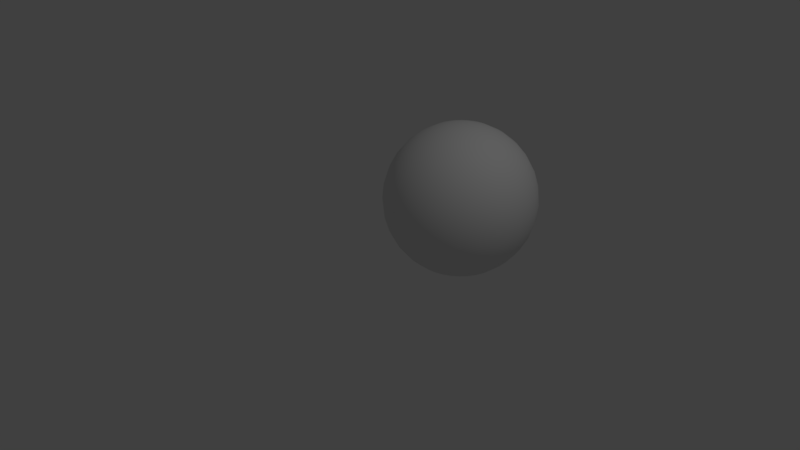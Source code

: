 # Source: sphere.blend  (saved by Blender 2.79.0; exported with 4.5.12 LTS)
import bpy
from mathutils import Matrix  # noqa: F401  (used for matrix-valued properties, if any)

bpy.ops.wm.read_factory_settings(use_empty=True)
scene = bpy.context.scene
scene.name = 'Scene'

# ---- collections
col_collection_1 = bpy.data.collections.new('Collection 1'); scene.collection.children.link(col_collection_1)

# ---- world
world_world = bpy.data.worlds.new('World'); scene.world = world_world
world_world.color = (0.05088, 0.05088, 0.05088)
world_world.use_sun_shadow = False
world_world.sun_shadow_jitter_overblur = 0.0
world_world.cycles.sampling_method = 'MANUAL'

# ---- cameras
cam_camera = bpy.data.cameras.new('Camera')
cam_camera.clip_end = 100.0
cam_camera.lens = 35.0
cam_camera.sensor_width = 32.0
cam_camera.sensor_height = 18.0
cam_camera.ortho_scale = 7.314
cam_camera.dof.focus_distance = 0.0
cam_camera.dof.aperture_fstop = 128.0

# ---- lights
light_lamp = bpy.data.lights.new('Lamp', 'POINT')
light_lamp.transmission_factor = 0.0
light_lamp.cutoff_distance = 30.0
light_lamp.energy = 100.0
light_lamp.shadow_buffer_clip_start = 1.001
light_lamp.shadow_soft_size = 0.1
light_lamp.shadow_maximum_resolution = 0.006
light_lamp.use_absolute_resolution = True

# ---- meshes
me_sphere = bpy.data.meshes.new('Sphere')
me_sphere.from_pydata([(-1.051e-07, 0.1951, 0.9808), (-1.051e-07, 0.3827, 0.9239), (-1.051e-07, 0.5556, 0.8315), (-1.051e-07, 0.7071, 0.7071), (-1.051e-07, 0.8315, 0.5556), (-1.051e-07, 0.9239, 0.3827), (-1.051e-07, 0.9808, 0.1951), (-1.051e-07, 1.0, 7.587e-08), (-1.051e-07, 0.9808, -0.1951), (-1.051e-07, 0.5556, -0.8315), (0.03806, 0.1913, 0.9808), (0.07466, 0.3753, 0.9239), (0.1084, 0.5449, 0.8315), (0.1379, 0.6935, 0.7071), (0.1622, 0.8155, 0.5556), (0.1802, 0.9061, 0.3827), (0.1913, 0.9619, 0.1951), (0.1951, 0.9808, 7.587e-08), (0.1913, 0.9619, -0.1951), (0.1802, 0.9061, -0.3827), (0.1622, 0.8155, -0.5556), (0.1379, 0.6935, -0.7071), (0.1084, 0.5449, -0.8315), (0.07466, 0.3753, -0.9239), (0.03806, 0.1913, -0.9808), (0.07466, 0.1802, 0.9808), (0.1464, 0.3536, 0.9239), (0.2126, 0.5133, 0.8315), (0.2706, 0.6533, 0.7071), (0.3182, 0.7682, 0.5556), (0.3536, 0.8536, 0.3827), (0.3753, 0.9061, 0.1951), (0.3827, 0.9239, 7.587e-08), (0.3753, 0.9061, -0.1951), (0.3536, 0.8536, -0.3827), (0.3182, 0.7682, -0.5556), (0.2706, 0.6533, -0.7071), (0.2126, 0.5133, -0.8315), (0.1464, 0.3536, -0.9239), (0.07466, 0.1802, -0.9808), (0.1084, 0.1622, 0.9808), (0.2126, 0.3182, 0.9239), (0.3087, 0.4619, 0.8315), (0.3928, 0.5879, 0.7071), (0.4619, 0.6913, 0.5556), (0.5133, 0.7682, 0.3827), (0.5449, 0.8155, 0.1951), (0.5556, 0.8315, 7.587e-08), (0.5449, 0.8155, -0.1951), (0.5133, 0.7682, -0.3827), (0.4619, 0.6913, -0.5556), (0.3928, 0.5879, -0.7071), (0.3087, 0.4619, -0.8315), (0.2126, 0.3182, -0.9239), (0.1084, 0.1622, -0.9808), (0.1379, 0.1379, 0.9808), (0.2706, 0.2706, 0.9239), (0.3928, 0.3928, 0.8315), (0.5, 0.5, 0.7071), (0.5879, 0.5879, 0.5556), (0.6533, 0.6533, 0.3827), (0.6935, 0.6935, 0.1951), (0.7071, 0.7071, 7.587e-08), (0.6935, 0.6935, -0.1951), (0.6533, 0.6533, -0.3827), (0.5879, 0.5879, -0.5556), (0.5, 0.5, -0.7071), (0.3928, 0.3928, -0.8315), (0.2706, 0.2706, -0.9239), (0.1379, 0.1379, -0.9808), (0.1622, 0.1084, 0.9808), (0.3182, 0.2126, 0.9239), (0.4619, 0.3087, 0.8315), (0.5879, 0.3928, 0.7071), (0.6913, 0.4619, 0.5556), (0.7682, 0.5133, 0.3827), (0.8155, 0.5449, 0.1951), (0.8315, 0.5556, 7.587e-08), (0.8155, 0.5449, -0.1951), (0.7682, 0.5133, -0.3827), (0.6913, 0.4619, -0.5556), (0.5879, 0.3928, -0.7071), (0.4619, 0.3087, -0.8315), (0.3182, 0.2126, -0.9239), (0.1622, 0.1084, -0.9808), (0.1802, 0.07466, 0.9808), (0.3536, 0.1464, 0.9239), (0.5133, 0.2126, 0.8315), (0.6533, 0.2706, 0.7071), (0.7682, 0.3182, 0.5556), (0.8536, 0.3536, 0.3827), (0.9061, 0.3753, 0.1951), (0.9239, 0.3827, 7.587e-08), (0.9061, 0.3753, -0.1951), (0.8536, 0.3536, -0.3827), (0.7682, 0.3182, -0.5556), (0.6533, 0.2706, -0.7071), (0.5133, 0.2126, -0.8315), (0.3536, 0.1464, -0.9239), (0.1802, 0.07466, -0.9808), (0.1913, 0.03806, 0.9808), (0.3753, 0.07466, 0.9239), (0.5449, 0.1084, 0.8315), (0.6935, 0.1379, 0.7071), (0.8155, 0.1622, 0.5556), (0.9061, 0.1802, 0.3827), (0.9619, 0.1913, 0.1951), (0.9808, 0.1951, 7.587e-08), (0.9619, 0.1913, -0.1951), (0.9061, 0.1802, -0.3827), (0.8155, 0.1622, -0.5556), (0.6935, 0.1379, -0.7071), (0.5449, 0.1084, -0.8315), (0.3753, 0.07466, -0.9239), (0.1913, 0.03806, -0.9808), (0.1951, -1.253e-07, 0.9808), (0.3827, -1.178e-07, 0.9239), (0.5556, -1.104e-07, 0.8315), (0.7071, -1.178e-07, 0.7071), (0.8315, -1.327e-07, 0.5556), (0.9239, -7.313e-08, 0.3827), (0.9808, -1.923e-07, 0.1951), (1.0, -1.774e-07, 7.587e-08), (0.9808, -1.923e-07, -0.1951), (0.9239, -2.843e-08, -0.3827), (0.8315, -1.327e-07, -0.5556), (0.7071, -1.178e-07, -0.7071), (0.5556, -1.402e-07, -0.8315), (0.3827, -1.029e-07, -0.9239), (0.1951, -1.067e-07, -0.9808), (0.1913, -0.03806, 0.9808), (0.3753, -0.07466, 0.9239), (0.5449, -0.1084, 0.8315), (0.6935, -0.1379, 0.7071), (0.8155, -0.1622, 0.5556), (0.9061, -0.1802, 0.3827), (0.9619, -0.1913, 0.1951), (0.9808, -0.1951, 7.587e-08), (0.9619, -0.1913, -0.1951), (0.9061, -0.1802, -0.3827), (0.8155, -0.1622, -0.5556), (0.6935, -0.1379, -0.7071), (0.5449, -0.1084, -0.8315), (0.3753, -0.07466, -0.9239), (0.1913, -0.03806, -0.9808), (0.1802, -0.07466, 0.9808), (0.3536, -0.1464, 0.9239), (0.5133, -0.2126, 0.8315), (0.6533, -0.2706, 0.7071), (0.7682, -0.3182, 0.5556), (0.8536, -0.3536, 0.3827), (0.9061, -0.3753, 0.1951), (0.9239, -0.3827, 7.587e-08), (0.9061, -0.3753, -0.1951), (0.8536, -0.3536, -0.3827), (0.7682, -0.3182, -0.5556), (0.6533, -0.2706, -0.7071), (0.5133, -0.2126, -0.8315), (0.3536, -0.1464, -0.9239), (0.1802, -0.07466, -0.9808), (0.1622, -0.1084, 0.9808), (0.3182, -0.2126, 0.9239), (0.4619, -0.3087, 0.8315), (0.5879, -0.3928, 0.7071), (0.6913, -0.4619, 0.5556), (0.7682, -0.5133, 0.3827), (0.8155, -0.5449, 0.1951), (0.8315, -0.5556, 7.587e-08), (0.8155, -0.5449, -0.1951), (0.7682, -0.5133, -0.3827), (0.6913, -0.4619, -0.5556), (0.5879, -0.3928, -0.7071), (0.4619, -0.3087, -0.8315), (0.3182, -0.2126, -0.9239), (0.1622, -0.1084, -0.9808), (0.1379, -0.1379, 0.9808), (0.2706, -0.2706, 0.9239), (0.3928, -0.3928, 0.8315), (0.5, -0.5, 0.7071), (0.5879, -0.5879, 0.5556), (0.6533, -0.6533, 0.3827), (0.6935, -0.6935, 0.1951), (0.7071, -0.7071, 7.587e-08), (0.6935, -0.6935, -0.1951), (0.6533, -0.6533, -0.3827), (0.5879, -0.5879, -0.5556), (0.5, -0.5, -0.7071), (0.3928, -0.3928, -0.8315), (0.2706, -0.2706, -0.9239), (0.1379, -0.1379, -0.9808), (0.1084, -0.1622, 0.9808), (0.2126, -0.3182, 0.9239), (0.3087, -0.4619, 0.8315), (0.3928, -0.5879, 0.7071), (0.4619, -0.6913, 0.5556), (0.5133, -0.7682, 0.3827), (0.5449, -0.8155, 0.1951), (0.5556, -0.8315, 7.587e-08), (0.5449, -0.8155, -0.1951), (0.5133, -0.7682, -0.3827), (0.4619, -0.6913, -0.5556), (0.3928, -0.5879, -0.7071), (0.3087, -0.4619, -0.8315), (0.2126, -0.3182, -0.9239), (0.1084, -0.1622, -0.9808), (-1.051e-07, -1.245e-07, -1.0), (0.07466, -0.1802, 0.9808), (0.1464, -0.3536, 0.9239), (0.2126, -0.5133, 0.8315), (0.2706, -0.6533, 0.7071), (0.3182, -0.7682, 0.5556), (0.3536, -0.8536, 0.3827), (0.3753, -0.9061, 0.1951), (0.3827, -0.9239, 7.587e-08), (0.3753, -0.9061, -0.1951), (0.3536, -0.8536, -0.3827), (0.3182, -0.7682, -0.5556), (0.2706, -0.6533, -0.7071), (0.2126, -0.5133, -0.8315), (0.1464, -0.3536, -0.9239), (0.07466, -0.1802, -0.9808), (0.03806, -0.1913, 0.9808), (0.07466, -0.3753, 0.9239), (0.1084, -0.5449, 0.8315), (0.1379, -0.6935, 0.7071), (0.1622, -0.8155, 0.5556), (0.1802, -0.9061, 0.3827), (0.1913, -0.9619, 0.1951), (0.1951, -0.9808, 7.587e-08), (0.1913, -0.9619, -0.1951), (0.1802, -0.9061, -0.3827), (0.1622, -0.8155, -0.5556), (0.1379, -0.6935, -0.7071), (0.1084, -0.5449, -0.8315), (0.07466, -0.3753, -0.9239), (0.03806, -0.1913, -0.9808), (-1.123e-07, -0.1951, 0.9808), (-6.39e-08, -0.3827, 0.9239), (-7.88e-08, -0.5556, 0.8315), (-1.31e-07, -0.7071, 0.7071), (-1.906e-07, -0.8315, 0.5556), (-4.155e-08, -0.9239, 0.3827), (-1.906e-07, -0.9808, 0.1951), (-2.055e-07, -1.0, 7.587e-08), (-1.906e-07, -0.9808, -0.1951), (-4.155e-08, -0.9239, -0.3827), (-1.906e-07, -0.8315, -0.5556), (-1.31e-07, -0.7071, -0.7071), (-1.161e-07, -0.5556, -0.8315), (-1.012e-07, -0.3827, -0.9239), (-1.012e-07, -0.1951, -0.9808), (-0.03806, -0.1913, 0.9808), (-0.07466, -0.3753, 0.9239), (-0.1084, -0.5449, 0.8315), (-0.1379, -0.6935, 0.7071), (-0.1622, -0.8155, 0.5556), (-0.1802, -0.9061, 0.3827), (-0.1913, -0.9619, 0.1951), (-0.1951, -0.9808, 7.587e-08), (-0.1913, -0.9619, -0.1951), (-0.1802, -0.9061, -0.3827), (-0.1622, -0.8155, -0.5556), (-0.1379, -0.6935, -0.7071), (-0.1084, -0.5449, -0.8315), (-0.07466, -0.3753, -0.9239), (-0.03806, -0.1913, -0.9808), (-0.07466, -0.1802, 0.9808), (-0.1464, -0.3536, 0.9239), (-0.2126, -0.5133, 0.8315), (-0.2706, -0.6533, 0.7071), (-0.3182, -0.7682, 0.5556), (-0.3536, -0.8536, 0.3827), (-0.3753, -0.9061, 0.1951), (-0.3827, -0.9239, 7.587e-08), (-0.3753, -0.9061, -0.1951), (-0.3536, -0.8536, -0.3827), (-0.3182, -0.7682, -0.5556), (-0.2706, -0.6533, -0.7071), (-0.2126, -0.5133, -0.8315), (-0.1464, -0.3536, -0.9239), (-0.07466, -0.1802, -0.9808), (-0.1084, -0.1622, 0.9808), (-0.2126, -0.3182, 0.9239), (-0.3087, -0.4619, 0.8315), (-0.3928, -0.5879, 0.7071), (-0.4619, -0.6913, 0.5556), (-0.5133, -0.7682, 0.3827), (-0.5449, -0.8155, 0.1951), (-0.5556, -0.8315, 7.587e-08), (-0.5449, -0.8155, -0.1951), (-0.5133, -0.7682, -0.3827), (-0.4619, -0.6913, -0.5556), (-0.3928, -0.5879, -0.7071), (-0.3087, -0.4619, -0.8315), (-0.2126, -0.3182, -0.9239), (-0.1084, -0.1622, -0.9808), (-3.355e-07, -3.549e-07, 1.0), (-0.1379, -0.1379, 0.9808), (-0.2706, -0.2706, 0.9239), (-0.3928, -0.3928, 0.8315), (-0.5, -0.5, 0.7071), (-0.5879, -0.5879, 0.5556), (-0.6533, -0.6533, 0.3827), (-0.6935, -0.6935, 0.1951), (-0.7071, -0.7071, 7.587e-08), (-0.6935, -0.6935, -0.1951), (-0.6533, -0.6533, -0.3827), (-0.5879, -0.5879, -0.5556), (-0.5, -0.5, -0.7071), (-0.3928, -0.3928, -0.8315), (-0.2706, -0.2706, -0.9239), (-0.1379, -0.1379, -0.9808), (-0.1622, -0.1084, 0.9808), (-0.3182, -0.2126, 0.9239), (-0.4619, -0.3087, 0.8315), (-0.5879, -0.3928, 0.7071), (-0.6913, -0.4619, 0.5556), (-0.7682, -0.5133, 0.3827), (-0.8155, -0.5449, 0.1951), (-0.8315, -0.5556, 7.587e-08), (-0.8155, -0.5449, -0.1951), (-0.7682, -0.5133, -0.3827), (-0.6913, -0.4619, -0.5556), (-0.5879, -0.3928, -0.7071), (-0.4619, -0.3087, -0.8315), (-0.3182, -0.2126, -0.9239), (-0.1622, -0.1084, -0.9808), (-0.1802, -0.07466, 0.9808), (-0.3536, -0.1464, 0.9239), (-0.5133, -0.2126, 0.8315), (-0.6533, -0.2706, 0.7071), (-0.7682, -0.3182, 0.5556), (-0.8536, -0.3536, 0.3827), (-0.9061, -0.3753, 0.1951), (-0.9239, -0.3827, 7.587e-08), (-0.9061, -0.3753, -0.1951), (-0.8536, -0.3536, -0.3827), (-0.7682, -0.3182, -0.5556), (-0.6533, -0.2706, -0.7071), (-0.5133, -0.2126, -0.8315), (-0.3536, -0.1464, -0.9239), (-0.1802, -0.07466, -0.9808), (-0.1913, -0.03806, 0.9808), (-0.3753, -0.07466, 0.9239), (-0.5449, -0.1084, 0.8315), (-0.6935, -0.1379, 0.7071), (-0.8155, -0.1622, 0.5556), (-0.9061, -0.1802, 0.3827), (-0.9619, -0.1913, 0.1951), (-0.9808, -0.1951, 7.587e-08), (-0.9619, -0.1913, -0.1951), (-0.9061, -0.1802, -0.3827), (-0.8155, -0.1622, -0.5556), (-0.6935, -0.1379, -0.7071), (-0.5449, -0.1084, -0.8315), (-0.3753, -0.07466, -0.9239), (-0.1913, -0.03806, -0.9808), (-0.1951, -1.104e-07, 0.9808), (-0.3827, -8.058e-08, 0.9239), (-0.5556, -8.058e-08, 0.8315), (-0.7071, 1.628e-08, 0.7071), (-0.8315, 6.098e-08, 0.5556), (-0.9239, -1.178e-07, 0.3827), (-0.9808, 1.057e-07, 0.1951), (-1.0, 6.098e-08, 7.587e-08), (-0.9808, 1.057e-07, -0.1951), (-0.9239, -1.178e-07, -0.3827), (-0.8315, 6.098e-08, -0.5556), (-0.7071, 1.628e-08, -0.7071), (-0.5556, -5.823e-08, -0.8315), (-0.3827, -5.078e-08, -0.9239), (-0.1951, -1.141e-07, -0.9808), (-0.1913, 0.03806, 0.9808), (-0.3753, 0.07466, 0.9239), (-0.5449, 0.1084, 0.8315), (-0.6935, 0.1379, 0.7071), (-0.8155, 0.1622, 0.5556), (-0.9061, 0.1802, 0.3827), (-0.9619, 0.1913, 0.1951), (-0.9808, 0.1951, 7.587e-08), (-0.9619, 0.1913, -0.1951), (-0.9061, 0.1802, -0.3827), (-0.8155, 0.1622, -0.5556), (-0.6935, 0.1379, -0.7071), (-0.5449, 0.1084, -0.8315), (-0.3753, 0.07466, -0.9239), (-0.1913, 0.03806, -0.9808), (-0.1802, 0.07466, 0.9808), (-0.3536, 0.1464, 0.9239), (-0.5133, 0.2126, 0.8315), (-0.6533, 0.2706, 0.7071), (-0.7682, 0.3182, 0.5556), (-0.8536, 0.3536, 0.3827), (-0.9061, 0.3753, 0.1951), (-0.9239, 0.3827, 7.587e-08), (-0.9061, 0.3753, -0.1951), (-0.8536, 0.3536, -0.3827), (-0.7682, 0.3182, -0.5556), (-0.6533, 0.2706, -0.7071), (-0.5133, 0.2126, -0.8315), (-0.3536, 0.1464, -0.9239), (-0.1802, 0.07466, -0.9808), (-0.1622, 0.1084, 0.9808), (-0.3182, 0.2126, 0.9239), (-0.4619, 0.3087, 0.8315), (-0.5879, 0.3928, 0.7071), (-0.6913, 0.4619, 0.5556), (-0.7682, 0.5133, 0.3827), (-0.8155, 0.5449, 0.1951), (-0.8315, 0.5556, 7.587e-08), (-0.8155, 0.5449, -0.1951), (-0.7682, 0.5133, -0.3827), (-0.6913, 0.4619, -0.5556), (-0.5879, 0.3928, -0.7071), (-0.4619, 0.3087, -0.8315), (-0.3182, 0.2126, -0.9239), (-0.1622, 0.1084, -0.9808), (-0.1379, 0.1379, 0.9808), (-0.2706, 0.2706, 0.9239), (-0.3928, 0.3928, 0.8315), (-0.5, 0.5, 0.7071), (-0.5879, 0.5879, 0.5556), (-0.6533, 0.6533, 0.3827), (-0.6935, 0.6935, 0.1951), (-0.7071, 0.7071, 7.587e-08), (-0.6935, 0.6935, -0.1951), (-0.6533, 0.6533, -0.3827), (-0.5879, 0.5879, -0.5556), (-0.5, 0.5, -0.7071), (-0.3928, 0.3928, -0.8315), (-0.2706, 0.2706, -0.9239), (-0.1379, 0.1379, -0.9808), (-0.1084, 0.1622, 0.9808), (-0.2126, 0.3182, 0.9239), (-0.3087, 0.4619, 0.8315), (-0.3928, 0.5879, 0.7071), (-0.4619, 0.6913, 0.5556), (-0.5133, 0.7682, 0.3827), (-0.5449, 0.8155, 0.1951), (-0.5556, 0.8315, 7.587e-08), (-0.5449, 0.8155, -0.1951), (-0.5133, 0.7682, -0.3827), (-0.4619, 0.6913, -0.5556), (-0.3928, 0.5879, -0.7071), (-0.3087, 0.4619, -0.8315), (-0.2126, 0.3182, -0.9239), (-0.1084, 0.1622, -0.9808), (-0.07466, 0.1802, 0.9808), (-0.1464, 0.3536, 0.9239), (-0.2126, 0.5133, 0.8315), (-0.2706, 0.6533, 0.7071), (-0.3182, 0.7682, 0.5556), (-0.3536, 0.8536, 0.3827), (-0.3753, 0.9061, 0.1951), (-0.3827, 0.9239, 7.587e-08), (-0.3753, 0.9061, -0.1951), (-0.3536, 0.8536, -0.3827), (-0.3182, 0.7682, -0.5556), (-0.2706, 0.6533, -0.7071), (-0.2126, 0.5133, -0.8315), (-0.1464, 0.3536, -0.9239), (-0.07466, 0.1802, -0.9808), (-0.03806, 0.1913, 0.9808), (-0.07466, 0.3753, 0.9239), (-0.1084, 0.5449, 0.8315), (-0.1379, 0.6935, 0.7071), (-0.1622, 0.8155, 0.5556), (-0.1802, 0.9061, 0.3827), (-0.1913, 0.9619, 0.1951), (-0.1951, 0.9808, 7.587e-08), (-0.1913, 0.9619, -0.1951), (-0.1802, 0.9061, -0.3827), (-0.1622, 0.8155, -0.5556), (-0.1379, 0.6935, -0.7071), (-0.1084, 0.5449, -0.8315), (-0.07466, 0.3753, -0.9239), (-0.03806, 0.1913, -0.9808), (-4.155e-08, 0.9239, -0.3827), (1.671e-07, 0.8315, -0.5556), (4.786e-08, 0.7071, -0.7071), (-2.664e-08, 0.3827, -0.9239), (-8.997e-08, 0.1951, -0.9808)], [], [(8, 17, 18), (0, 11, 1), (8, 19, 477), (1, 12, 2), (477, 20, 478), (3, 12, 13), (478, 21, 479), (3, 14, 4), (479, 22, 9), (4, 15, 5), (9, 23, 480), (5, 16, 6), (480, 24, 481), (6, 17, 7), (0, 296, 10), (205, 481, 24), (23, 39, 24), (16, 32, 17), (10, 296, 25), (205, 24, 39), (17, 33, 18), (11, 25, 26), (19, 33, 34), (11, 27, 12), (20, 34, 35), (12, 28, 13), (20, 36, 21), (13, 29, 14), (21, 37, 22), (14, 30, 15), (22, 38, 23), (16, 30, 31), (35, 51, 36), (29, 43, 44), (36, 52, 37), (29, 45, 30), (38, 52, 53), (31, 45, 46), (38, 54, 39), (31, 47, 32), (25, 296, 40), (205, 39, 54), (32, 48, 33), (25, 41, 26), (33, 49, 34), (26, 42, 27), (34, 50, 35), (28, 42, 43), (40, 296, 55), (205, 54, 69), (47, 63, 48), (40, 56, 41), (48, 64, 49), (41, 57, 42), (50, 64, 65), (42, 58, 43), (50, 66, 51), (43, 59, 44), (51, 67, 52), (44, 60, 45), (52, 68, 53), (46, 60, 61), (53, 69, 54), (46, 62, 47), (59, 73, 74), (67, 81, 82), (59, 75, 60), (67, 83, 68), (61, 75, 76), (68, 84, 69), (61, 77, 62), (55, 296, 70), (205, 69, 84), (62, 78, 63), (55, 71, 56), (63, 79, 64), (56, 72, 57), (65, 79, 80), (57, 73, 58), (65, 81, 66), (78, 92, 93), (70, 86, 71), (78, 94, 79), (72, 86, 87), (80, 94, 95), (72, 88, 73), (80, 96, 81), (73, 89, 74), (82, 96, 97), (74, 90, 75), (82, 98, 83), (76, 90, 91), (84, 98, 99), (76, 92, 77), (70, 296, 85), (205, 84, 99), (97, 111, 112), (89, 105, 90), (97, 113, 98), (91, 105, 106), (98, 114, 99), (91, 107, 92), (85, 296, 100), (205, 99, 114), (92, 108, 93), (85, 101, 86), (93, 109, 94), (86, 102, 87), (95, 109, 110), (87, 103, 88), (95, 111, 96), (88, 104, 89), (100, 116, 101), (108, 124, 109), (101, 117, 102), (110, 124, 125), (102, 118, 103), (110, 126, 111), (104, 118, 119), (112, 126, 127), (104, 120, 105), (112, 128, 113), (106, 120, 121), (113, 129, 114), (106, 122, 107), (100, 296, 115), (205, 114, 129), (107, 123, 108), (119, 135, 120), (127, 143, 128), (121, 135, 136), (129, 143, 144), (121, 137, 122), (115, 296, 130), (205, 129, 144), (123, 137, 138), (115, 131, 116), (123, 139, 124), (117, 131, 132), (125, 139, 140), (117, 133, 118), (126, 140, 141), (118, 134, 119), (127, 141, 142), (138, 154, 139), (131, 147, 132), (140, 154, 155), (132, 148, 133), (141, 155, 156), (133, 149, 134), (142, 156, 157), (134, 150, 135), (142, 158, 143), (136, 150, 151), (144, 158, 159), (136, 152, 137), (130, 296, 145), (205, 144, 159), (138, 152, 153), (130, 146, 131), (157, 173, 158), (151, 165, 166), (158, 174, 159), (151, 167, 152), (145, 296, 160), (205, 159, 174), (153, 167, 168), (145, 161, 146), (153, 169, 154), (147, 161, 162), (155, 169, 170), (147, 163, 148), (155, 171, 156), (149, 163, 164), (157, 171, 172), (149, 165, 150), (170, 184, 185), (162, 178, 163), (170, 186, 171), (164, 178, 179), (172, 186, 187), (164, 180, 165), (173, 187, 188), (166, 180, 181), (173, 189, 174), (167, 181, 182), (160, 296, 175), (205, 174, 189), (167, 183, 168), (160, 176, 161), (168, 184, 169), (161, 177, 162), (188, 204, 189), (181, 197, 182), (175, 296, 190), (205, 189, 204), (182, 198, 183), (175, 191, 176), (183, 199, 184), (176, 192, 177), (185, 199, 200), (177, 193, 178), (185, 201, 186), (178, 194, 179), (186, 202, 187), (179, 195, 180), (187, 203, 188), (181, 195, 196), (193, 208, 209), (201, 216, 217), (193, 210, 194), (201, 218, 202), (194, 211, 195), (202, 219, 203), (196, 211, 212), (203, 220, 204), (196, 213, 197), (190, 296, 206), (205, 204, 220), (197, 214, 198), (190, 207, 191), (198, 215, 199), (191, 208, 192), (200, 215, 216), (213, 227, 228), (206, 296, 221), (205, 220, 235), (213, 229, 214), (206, 222, 207), (214, 230, 215), (208, 222, 223), (216, 230, 231), (208, 224, 209), (217, 231, 232), (209, 225, 210), (217, 233, 218), (210, 226, 211), (218, 234, 219), (212, 226, 227), (219, 235, 220), (231, 247, 232), (224, 240, 225), (233, 247, 248), (225, 241, 226), (233, 249, 234), (227, 241, 242), (235, 249, 250), (228, 242, 243), (221, 296, 236), (205, 235, 250), (228, 244, 229), (221, 237, 222), (229, 245, 230), (222, 238, 223), (231, 245, 246), (224, 238, 239), (236, 296, 251), (205, 250, 265), (243, 259, 244), (236, 252, 237), (244, 260, 245), (237, 253, 238), (246, 260, 261), (239, 253, 254), (246, 262, 247), (240, 254, 255), (247, 263, 248), (240, 256, 241), (249, 263, 264), (242, 256, 257), (249, 265, 250), (242, 258, 243), (255, 269, 270), (263, 277, 278), (255, 271, 256), (264, 278, 279), (257, 271, 272), (265, 279, 280), (258, 272, 273), (251, 296, 266), (205, 265, 280), (258, 274, 259), (251, 267, 252), (259, 275, 260), (252, 268, 253), (261, 275, 276), (254, 268, 269), (261, 277, 262), (273, 289, 274), (266, 282, 267), (274, 290, 275), (267, 283, 268), (276, 290, 291), (269, 283, 284), (276, 292, 277), (270, 284, 285), (278, 292, 293), (270, 286, 271), (279, 293, 294), (272, 286, 287), (280, 294, 295), (272, 288, 273), (266, 296, 281), (205, 280, 295), (292, 309, 293), (285, 302, 286), (294, 309, 310), (287, 302, 303), (294, 311, 295), (287, 304, 288), (281, 296, 297), (205, 295, 311), (288, 305, 289), (281, 298, 282), (289, 306, 290), (282, 299, 283), (291, 306, 307), (284, 299, 300), (291, 308, 292), (285, 300, 301), (305, 321, 306), (298, 314, 299), (307, 321, 322), (300, 314, 315), (307, 323, 308), (301, 315, 316), (309, 323, 324), (301, 317, 302), (310, 324, 325), (303, 317, 318), (310, 326, 311), (303, 319, 304), (297, 296, 312), (205, 311, 326), (304, 320, 305), (297, 313, 298), (324, 340, 325), (318, 332, 333), (326, 340, 341), (318, 334, 319), (312, 296, 327), (205, 326, 341), (319, 335, 320), (312, 328, 313), (320, 336, 321), (313, 329, 314), (322, 336, 337), (315, 329, 330), (322, 338, 323), (316, 330, 331), (323, 339, 324), (316, 332, 317), (328, 344, 329), (337, 351, 352), (330, 344, 345), (337, 353, 338), (331, 345, 346), (338, 354, 339), (331, 347, 332), (340, 354, 355), (333, 347, 348), (340, 356, 341), (333, 349, 334), (327, 296, 342), (205, 341, 356), (334, 350, 335), (328, 342, 343), (335, 351, 336), (348, 362, 363), (355, 371, 356), (348, 364, 349), (342, 296, 357), (205, 356, 371), (350, 364, 365), (342, 358, 343), (350, 366, 351), (343, 359, 344), (352, 366, 367), (345, 359, 360), (352, 368, 353), (345, 361, 346), (353, 369, 354), (346, 362, 347), (355, 369, 370), (367, 381, 382), (360, 374, 375), (368, 382, 383), (360, 376, 361), (368, 384, 369), (361, 377, 362), (369, 385, 370), (363, 377, 378), (370, 386, 371), (363, 379, 364), (357, 296, 372), (205, 371, 386), (365, 379, 380), (358, 372, 373), (365, 381, 366), (358, 374, 359), (385, 401, 386), (378, 394, 379), (372, 296, 387), (205, 386, 401), (380, 394, 395), (373, 387, 388), (380, 396, 381), (373, 389, 374), (382, 396, 397), (375, 389, 390), (382, 398, 383), (375, 391, 376), (383, 399, 384), (376, 392, 377), (385, 399, 400), (378, 392, 393), (389, 405, 390), (397, 413, 398), (391, 405, 406), (398, 414, 399), (391, 407, 392), (399, 415, 400), (393, 407, 408), (400, 416, 401), (393, 409, 394), (387, 296, 402), (205, 401, 416), (394, 410, 395), (387, 403, 388), (395, 411, 396), (388, 404, 389), (397, 411, 412), (408, 424, 409), (402, 296, 417), (205, 416, 431), (410, 424, 425), (402, 418, 403), (410, 426, 411), (404, 418, 419), (412, 426, 427), (405, 419, 420), (412, 428, 413), (406, 420, 421), (413, 429, 414), (406, 422, 407), (414, 430, 415), (408, 422, 423), (415, 431, 416), (427, 443, 428), (420, 436, 421), (428, 444, 429), (421, 437, 422), (429, 445, 430), (423, 437, 438), (430, 446, 431), (424, 438, 439), (417, 296, 432), (205, 431, 446), (424, 440, 425), (417, 433, 418), (425, 441, 426), (418, 434, 419), (427, 441, 442), (419, 435, 420), (205, 446, 461), (439, 455, 440), (433, 447, 448), (440, 456, 441), (434, 448, 449), (442, 456, 457), (434, 450, 435), (442, 458, 443), (436, 450, 451), (444, 458, 459), (436, 452, 437), (444, 460, 445), (438, 452, 453), (445, 461, 446), (438, 454, 439), (432, 296, 447), (459, 473, 474), (451, 467, 452), (460, 474, 475), (453, 467, 468), (461, 475, 476), (453, 469, 454), (447, 296, 462), (205, 461, 476), (455, 469, 470), (447, 463, 448), (455, 471, 456), (448, 464, 449), (457, 471, 472), (449, 465, 450), (457, 473, 458), (451, 465, 466), (463, 0, 1), (470, 477, 471), (464, 1, 2), (472, 477, 478), (465, 2, 3), (472, 479, 473), (466, 3, 4), (473, 9, 474), (467, 4, 5), (474, 480, 475), (468, 5, 6), (475, 481, 476), (469, 6, 7), (462, 296, 0), (205, 476, 481), (469, 8, 470), (8, 7, 17), (0, 10, 11), (8, 18, 19), (1, 11, 12), (477, 19, 20), (3, 2, 12), (478, 20, 21), (3, 13, 14), (479, 21, 22), (4, 14, 15), (9, 22, 23), (5, 15, 16), (480, 23, 24), (6, 16, 17), (23, 38, 39), (16, 31, 32), (17, 32, 33), (11, 10, 25), (19, 18, 33), (11, 26, 27), (20, 19, 34), (12, 27, 28), (20, 35, 36), (13, 28, 29), (21, 36, 37), (14, 29, 30), (22, 37, 38), (16, 15, 30), (35, 50, 51), (29, 28, 43), (36, 51, 52), (29, 44, 45), (38, 37, 52), (31, 30, 45), (38, 53, 54), (31, 46, 47), (32, 47, 48), (25, 40, 41), (33, 48, 49), (26, 41, 42), (34, 49, 50), (28, 27, 42), (47, 62, 63), (40, 55, 56), (48, 63, 64), (41, 56, 57), (50, 49, 64), (42, 57, 58), (50, 65, 66), (43, 58, 59), (51, 66, 67), (44, 59, 60), (52, 67, 68), (46, 45, 60), (53, 68, 69), (46, 61, 62), (59, 58, 73), (67, 66, 81), (59, 74, 75), (67, 82, 83), (61, 60, 75), (68, 83, 84), (61, 76, 77), (62, 77, 78), (55, 70, 71), (63, 78, 79), (56, 71, 72), (65, 64, 79), (57, 72, 73), (65, 80, 81), (78, 77, 92), (70, 85, 86), (78, 93, 94), (72, 71, 86), (80, 79, 94), (72, 87, 88), (80, 95, 96), (73, 88, 89), (82, 81, 96), (74, 89, 90), (82, 97, 98), (76, 75, 90), (84, 83, 98), (76, 91, 92), (97, 96, 111), (89, 104, 105), (97, 112, 113), (91, 90, 105), (98, 113, 114), (91, 106, 107), (92, 107, 108), (85, 100, 101), (93, 108, 109), (86, 101, 102), (95, 94, 109), (87, 102, 103), (95, 110, 111), (88, 103, 104), (100, 115, 116), (108, 123, 124), (101, 116, 117), (110, 109, 124), (102, 117, 118), (110, 125, 126), (104, 103, 118), (112, 111, 126), (104, 119, 120), (112, 127, 128), (106, 105, 120), (113, 128, 129), (106, 121, 122), (107, 122, 123), (119, 134, 135), (127, 142, 143), (121, 120, 135), (129, 128, 143), (121, 136, 137), (123, 122, 137), (115, 130, 131), (123, 138, 139), (117, 116, 131), (125, 124, 139), (117, 132, 133), (126, 125, 140), (118, 133, 134), (127, 126, 141), (138, 153, 154), (131, 146, 147), (140, 139, 154), (132, 147, 148), (141, 140, 155), (133, 148, 149), (142, 141, 156), (134, 149, 150), (142, 157, 158), (136, 135, 150), (144, 143, 158), (136, 151, 152), (138, 137, 152), (130, 145, 146), (157, 172, 173), (151, 150, 165), (158, 173, 174), (151, 166, 167), (153, 152, 167), (145, 160, 161), (153, 168, 169), (147, 146, 161), (155, 154, 169), (147, 162, 163), (155, 170, 171), (149, 148, 163), (157, 156, 171), (149, 164, 165), (170, 169, 184), (162, 177, 178), (170, 185, 186), (164, 163, 178), (172, 171, 186), (164, 179, 180), (173, 172, 187), (166, 165, 180), (173, 188, 189), (167, 166, 181), (167, 182, 183), (160, 175, 176), (168, 183, 184), (161, 176, 177), (188, 203, 204), (181, 196, 197), (182, 197, 198), (175, 190, 191), (183, 198, 199), (176, 191, 192), (185, 184, 199), (177, 192, 193), (185, 200, 201), (178, 193, 194), (186, 201, 202), (179, 194, 195), (187, 202, 203), (181, 180, 195), (193, 192, 208), (201, 200, 216), (193, 209, 210), (201, 217, 218), (194, 210, 211), (202, 218, 219), (196, 195, 211), (203, 219, 220), (196, 212, 213), (197, 213, 214), (190, 206, 207), (198, 214, 215), (191, 207, 208), (200, 199, 215), (213, 212, 227), (213, 228, 229), (206, 221, 222), (214, 229, 230), (208, 207, 222), (216, 215, 230), (208, 223, 224), (217, 216, 231), (209, 224, 225), (217, 232, 233), (210, 225, 226), (218, 233, 234), (212, 211, 226), (219, 234, 235), (231, 246, 247), (224, 239, 240), (233, 232, 247), (225, 240, 241), (233, 248, 249), (227, 226, 241), (235, 234, 249), (228, 227, 242), (228, 243, 244), (221, 236, 237), (229, 244, 245), (222, 237, 238), (231, 230, 245), (224, 223, 238), (243, 258, 259), (236, 251, 252), (244, 259, 260), (237, 252, 253), (246, 245, 260), (239, 238, 253), (246, 261, 262), (240, 239, 254), (247, 262, 263), (240, 255, 256), (249, 248, 263), (242, 241, 256), (249, 264, 265), (242, 257, 258), (255, 254, 269), (263, 262, 277), (255, 270, 271), (264, 263, 278), (257, 256, 271), (265, 264, 279), (258, 257, 272), (258, 273, 274), (251, 266, 267), (259, 274, 275), (252, 267, 268), (261, 260, 275), (254, 253, 268), (261, 276, 277), (273, 288, 289), (266, 281, 282), (274, 289, 290), (267, 282, 283), (276, 275, 290), (269, 268, 283), (276, 291, 292), (270, 269, 284), (278, 277, 292), (270, 285, 286), (279, 278, 293), (272, 271, 286), (280, 279, 294), (272, 287, 288), (292, 308, 309), (285, 301, 302), (294, 293, 309), (287, 286, 302), (294, 310, 311), (287, 303, 304), (288, 304, 305), (281, 297, 298), (289, 305, 306), (282, 298, 299), (291, 290, 306), (284, 283, 299), (291, 307, 308), (285, 284, 300), (305, 320, 321), (298, 313, 314), (307, 306, 321), (300, 299, 314), (307, 322, 323), (301, 300, 315), (309, 308, 323), (301, 316, 317), (310, 309, 324), (303, 302, 317), (310, 325, 326), (303, 318, 319), (304, 319, 320), (297, 312, 313), (324, 339, 340), (318, 317, 332), (326, 325, 340), (318, 333, 334), (319, 334, 335), (312, 327, 328), (320, 335, 336), (313, 328, 329), (322, 321, 336), (315, 314, 329), (322, 337, 338), (316, 315, 330), (323, 338, 339), (316, 331, 332), (328, 343, 344), (337, 336, 351), (330, 329, 344), (337, 352, 353), (331, 330, 345), (338, 353, 354), (331, 346, 347), (340, 339, 354), (333, 332, 347), (340, 355, 356), (333, 348, 349), (334, 349, 350), (328, 327, 342), (335, 350, 351), (348, 347, 362), (355, 370, 371), (348, 363, 364), (350, 349, 364), (342, 357, 358), (350, 365, 366), (343, 358, 359), (352, 351, 366), (345, 344, 359), (352, 367, 368), (345, 360, 361), (353, 368, 369), (346, 361, 362), (355, 354, 369), (367, 366, 381), (360, 359, 374), (368, 367, 382), (360, 375, 376), (368, 383, 384), (361, 376, 377), (369, 384, 385), (363, 362, 377), (370, 385, 386), (363, 378, 379), (365, 364, 379), (358, 357, 372), (365, 380, 381), (358, 373, 374), (385, 400, 401), (378, 393, 394), (380, 379, 394), (373, 372, 387), (380, 395, 396), (373, 388, 389), (382, 381, 396), (375, 374, 389), (382, 397, 398), (375, 390, 391), (383, 398, 399), (376, 391, 392), (385, 384, 399), (378, 377, 392), (389, 404, 405), (397, 412, 413), (391, 390, 405), (398, 413, 414), (391, 406, 407), (399, 414, 415), (393, 392, 407), (400, 415, 416), (393, 408, 409), (394, 409, 410), (387, 402, 403), (395, 410, 411), (388, 403, 404), (397, 396, 411), (408, 423, 424), (410, 409, 424), (402, 417, 418), (410, 425, 426), (404, 403, 418), (412, 411, 426), (405, 404, 419), (412, 427, 428), (406, 405, 420), (413, 428, 429), (406, 421, 422), (414, 429, 430), (408, 407, 422), (415, 430, 431), (427, 442, 443), (420, 435, 436), (428, 443, 444), (421, 436, 437), (429, 444, 445), (423, 422, 437), (430, 445, 446), (424, 423, 438), (424, 439, 440), (417, 432, 433), (425, 440, 441), (418, 433, 434), (427, 426, 441), (419, 434, 435), (439, 454, 455), (433, 432, 447), (440, 455, 456), (434, 433, 448), (442, 441, 456), (434, 449, 450), (442, 457, 458), (436, 435, 450), (444, 443, 458), (436, 451, 452), (444, 459, 460), (438, 437, 452), (445, 460, 461), (438, 453, 454), (459, 458, 473), (451, 466, 467), (460, 459, 474), (453, 452, 467), (461, 460, 475), (453, 468, 469), (455, 454, 469), (447, 462, 463), (455, 470, 471), (448, 463, 464), (457, 456, 471), (449, 464, 465), (457, 472, 473), (451, 450, 465), (463, 462, 0), (470, 8, 477), (464, 463, 1), (472, 471, 477), (465, 464, 2), (472, 478, 479), (466, 465, 3), (473, 479, 9), (467, 466, 4), (474, 9, 480), (468, 467, 5), (475, 480, 481), (469, 468, 6), (469, 7, 8)])
me_sphere.polygons.foreach_set('use_smooth', [True] * 960)
_uv = me_sphere.uv_layers.new(name='UVMap')
_uv.uv.foreach_set('vector', [0.3904, 0.5244, 0.4405, 0.4983, 0.4276, 0.5386, 0.226, 0.2191, 0.2231, 0.2616, 0.2078, 0.2574, 0.3904, 0.5244, 0.418, 0.5773, 0.3829, 0.564, 0.2078, 0.2574, 0.2103, 0.2986, 0.188, 0.2926, 0.3829, 0.564, 0.4118, 0.613, 0.3802, 0.601, 0.1674, 0.3232, 0.2103, 0.2986, 0.1959, 0.3309, 0.3802, 0.601, 0.4094, 0.6443, 0.3825, 0.6341, 0.4851, 0.3424, 0.4924, 0.3838, 0.4608, 0.3718, 0.4068, 0.03232, 0.4312, 0.05805, 0.4088, 0.06404, 0.4608, 0.3718, 0.4735, 0.4194, 0.4384, 0.4061, 0.4088, 0.06404, 0.4303, 0.09589, 0.4149, 0.1, 0.4384, 0.4061, 0.4559, 0.4581, 0.4187, 0.4439, 0.4149, 0.1, 0.4325, 0.1367, 0.4246, 0.1389, 0.4187, 0.4439, 0.4405, 0.4983, 0.4025, 0.4839, 0.226, 0.2191, 0.242, 0.1791, 0.2338, 0.2212, 0.4378, 0.1791, 0.4246, 0.1389, 0.4325, 0.1367, 0.4303, 0.09589, 0.4406, 0.1363, 0.4325, 0.1367, 0.4559, 0.4581, 0.4811, 0.5128, 0.4405, 0.4983, 0.2338, 0.2212, 0.242, 0.1791, 0.2419, 0.2217, 0.4378, 0.1791, 0.4325, 0.1367, 0.4406, 0.1363, 0.4405, 0.4983, 0.4675, 0.5528, 0.4276, 0.5386, 0.2231, 0.2616, 0.2419, 0.2217, 0.239, 0.2625, 0.418, 0.5773, 0.4675, 0.5528, 0.4555, 0.5907, 0.2231, 0.2616, 0.2334, 0.3, 0.2103, 0.2986, 0.4118, 0.613, 0.4555, 0.5907, 0.4456, 0.625, 0.2103, 0.2986, 0.2252, 0.3326, 0.1959, 0.3309, 0.4118, 0.613, 0.4381, 0.6546, 0.4094, 0.6443, 0.5119, 0.3526, 0.5262, 0.3958, 0.4924, 0.3838, 0.4352, 0.0247, 0.4543, 0.05668, 0.4312, 0.05805, 0.4924, 0.3838, 0.511, 0.4328, 0.4735, 0.4194, 0.4312, 0.05805, 0.4461, 0.09494, 0.4303, 0.09589, 0.4559, 0.4581, 0.511, 0.4328, 0.4958, 0.4723, 0.4456, 0.625, 0.4676, 0.6644, 0.4381, 0.6546, 0.5262, 0.3958, 0.5702, 0.3727, 0.5608, 0.4074, 0.4646, 0.02295, 0.4772, 0.05999, 0.4543, 0.05668, 0.5262, 0.3958, 0.5496, 0.4457, 0.511, 0.4328, 0.4461, 0.09494, 0.4772, 0.05999, 0.4619, 0.09722, 0.4958, 0.4723, 0.5496, 0.4457, 0.5367, 0.4859, 0.4461, 0.09494, 0.4486, 0.1374, 0.4406, 0.1363, 0.4958, 0.4723, 0.5228, 0.5267, 0.4811, 0.5128, 0.2419, 0.2217, 0.242, 0.1791, 0.25, 0.2205, 0.4378, 0.1791, 0.4406, 0.1363, 0.4486, 0.1374, 0.4811, 0.5128, 0.5084, 0.5664, 0.4675, 0.5528, 0.2419, 0.2217, 0.2548, 0.2602, 0.239, 0.2625, 0.4675, 0.5528, 0.494, 0.6035, 0.4555, 0.5907, 0.239, 0.2625, 0.2563, 0.2967, 0.2334, 0.3, 0.4555, 0.5907, 0.4803, 0.6366, 0.4456, 0.625, 0.5407, 0.3628, 0.5771, 0.3428, 0.5702, 0.3727, 0.25, 0.2205, 0.242, 0.1791, 0.2577, 0.2178, 0.4378, 0.1791, 0.4486, 0.1374, 0.4563, 0.1402, 0.5228, 0.5267, 0.5488, 0.579, 0.5084, 0.5664, 0.25, 0.2205, 0.2699, 0.2548, 0.2548, 0.2602, 0.5084, 0.5664, 0.5321, 0.6154, 0.494, 0.6035, 0.2548, 0.2602, 0.2782, 0.2888, 0.2563, 0.2967, 0.4803, 0.6366, 0.5321, 0.6154, 0.5145, 0.6473, 0.5771, 0.3428, 0.5993, 0.3818, 0.5702, 0.3727, 0.5111, 0.0, 0.5216, 0.03715, 0.4938, 0.02716, 0.5702, 0.3727, 0.5951, 0.4181, 0.5608, 0.4074, 0.4938, 0.02716, 0.4991, 0.06784, 0.4772, 0.05999, 0.5608, 0.4074, 0.5876, 0.4575, 0.5496, 0.4457, 0.4772, 0.05999, 0.477, 0.1026, 0.4619, 0.09722, 0.5367, 0.4859, 0.5876, 0.4575, 0.5771, 0.4985, 0.4619, 0.09722, 0.4563, 0.1402, 0.4486, 0.1374, 0.5367, 0.4859, 0.564, 0.5396, 0.5228, 0.5267, 0.5951, 0.4181, 0.6269, 0.3897, 0.6276, 0.4275, 0.4991, 0.06784, 0.5471, 0.05255, 0.5191, 0.07994, 0.5951, 0.4181, 0.6237, 0.468, 0.5876, 0.4575, 0.4991, 0.06784, 0.4908, 0.111, 0.477, 0.1026, 0.5771, 0.4985, 0.6237, 0.468, 0.6155, 0.5096, 0.477, 0.1026, 0.4633, 0.1444, 0.4563, 0.1402, 0.5771, 0.4985, 0.6031, 0.5509, 0.564, 0.5396, 0.2577, 0.2178, 0.242, 0.1791, 0.2647, 0.2135, 0.4378, 0.1791, 0.4563, 0.1402, 0.4633, 0.1444, 0.564, 0.5396, 0.5872, 0.5901, 0.5488, 0.579, 0.2577, 0.2178, 0.2837, 0.2465, 0.2699, 0.2548, 0.5488, 0.579, 0.5682, 0.6258, 0.5321, 0.6154, 0.2699, 0.2548, 0.2982, 0.2767, 0.2782, 0.2888, 0.5145, 0.6473, 0.5682, 0.6258, 0.547, 0.6567, 0.6, 0.3499, 0.6269, 0.3897, 0.5993, 0.3818, 0.5438, 0.01175, 0.5471, 0.05255, 0.5216, 0.03715, 0.5872, 0.5901, 0.6386, 0.5601, 0.622, 0.5992, 0.2647, 0.2135, 0.2957, 0.2356, 0.2837, 0.2465, 0.5872, 0.5901, 0.601, 0.6344, 0.5682, 0.6258, 0.2982, 0.2767, 0.2957, 0.2356, 0.3156, 0.2608, 0.547, 0.6567, 0.601, 0.6344, 0.5765, 0.6644, 0.6217, 0.3562, 0.652, 0.3963, 0.6269, 0.3897, 0.5738, 0.02986, 0.5692, 0.07276, 0.5471, 0.05255, 0.6269, 0.3897, 0.6571, 0.4352, 0.6276, 0.4275, 0.5191, 0.07994, 0.5692, 0.07276, 0.5365, 0.09581, 0.6276, 0.4275, 0.6565, 0.4765, 0.6237, 0.468, 0.5191, 0.07994, 0.5028, 0.1219, 0.4908, 0.111, 0.6155, 0.5096, 0.6565, 0.4765, 0.6503, 0.5187, 0.4633, 0.1444, 0.5028, 0.1219, 0.4694, 0.15, 0.6155, 0.5096, 0.6386, 0.5601, 0.6031, 0.5509, 0.2647, 0.2135, 0.242, 0.1791, 0.2708, 0.208, 0.4378, 0.1791, 0.4633, 0.1444, 0.4694, 0.15, 0.5365, 0.09581, 0.5871, 0.09701, 0.5505, 0.1149, 0.7721, 0.6429, 0.8219, 0.6305, 0.8132, 0.6585, 0.5365, 0.09581, 0.5125, 0.135, 0.5028, 0.1219, 0.8559, 0.6682, 0.8219, 0.6305, 0.8651, 0.6384, 0.5028, 0.1219, 0.4744, 0.1567, 0.4694, 0.15, 0.6503, 0.5187, 0.6692, 0.5671, 0.6386, 0.5601, 0.2708, 0.208, 0.242, 0.1791, 0.2757, 0.2013, 0.4378, 0.1791, 0.4694, 0.15, 0.4744, 0.1567, 0.6386, 0.5601, 0.6519, 0.606, 0.622, 0.5992, 0.2708, 0.208, 0.3053, 0.2224, 0.2957, 0.2356, 0.622, 0.5992, 0.6292, 0.6408, 0.601, 0.6344, 0.2957, 0.2356, 0.3297, 0.2418, 0.3156, 0.2608, 0.5998, 0.05362, 0.6503, 0.07081, 0.6208, 0.08213, 0.7011, 0.5961, 0.7409, 0.6003, 0.7343, 0.6218, 0.5998, 0.05362, 0.5871, 0.09701, 0.5692, 0.07276, 0.7343, 0.6218, 0.78, 0.6176, 0.7721, 0.6429, 0.2757, 0.2013, 0.3124, 0.2076, 0.3053, 0.2224, 0.9488, 0.6384, 0.9929, 0.5975, 0.986, 0.6305, 0.3053, 0.2224, 0.3399, 0.2203, 0.3297, 0.2418, 0.6208, 0.08213, 0.6673, 0.1065, 0.6361, 0.1143, 0.7063, 0.5793, 0.7462, 0.5751, 0.7409, 0.6003, 0.6208, 0.08213, 0.6001, 0.1244, 0.5871, 0.09701, 0.78, 0.6176, 0.7462, 0.5751, 0.7861, 0.5879, 0.5505, 0.1149, 0.6001, 0.1244, 0.5607, 0.1364, 0.78, 0.6176, 0.8288, 0.5975, 0.8219, 0.6305, 0.5505, 0.1149, 0.5195, 0.1498, 0.5125, 0.135, 0.8651, 0.6384, 0.8288, 0.5975, 0.8724, 0.6034, 0.5125, 0.135, 0.478, 0.1642, 0.4744, 0.1567, 0.8651, 0.6384, 0.9154, 0.6053, 0.908, 0.6411, 0.2757, 0.2013, 0.242, 0.1791, 0.2793, 0.1937, 0.4378, 0.1791, 0.4744, 0.1567, 0.478, 0.1642, 0.908, 0.6411, 0.9561, 0.6034, 0.9488, 0.6384, 0.7861, 0.5879, 0.8335, 0.5608, 0.8288, 0.5975, 0.5607, 0.1364, 0.5236, 0.1657, 0.5195, 0.1498, 0.8724, 0.6034, 0.8335, 0.5608, 0.8774, 0.5644, 0.478, 0.1642, 0.5236, 0.1657, 0.4801, 0.1724, 0.8724, 0.6034, 0.9205, 0.5656, 0.9154, 0.6053, 0.2793, 0.1937, 0.242, 0.1791, 0.2814, 0.1856, 0.4378, 0.1791, 0.478, 0.1642, 0.4801, 0.1724, 0.9561, 0.6034, 0.9205, 0.5656, 0.9611, 0.5644, 0.2793, 0.1937, 0.3165, 0.1917, 0.3124, 0.2076, 0.9561, 0.6034, 0.9976, 0.5608, 0.9929, 0.5975, 0.7104, 0.5594, 0.6822, 0.5264, 0.7133, 0.5374, 0.6361, 0.1143, 0.6772, 0.145, 0.645, 0.1489, 0.7104, 0.5594, 0.7498, 0.547, 0.7462, 0.5751, 0.6001, 0.1244, 0.645, 0.1489, 0.6077, 0.1538, 0.7462, 0.5751, 0.7904, 0.5549, 0.7861, 0.5879, 0.5607, 0.1364, 0.6077, 0.1538, 0.5667, 0.1595, 0.9611, 0.5644, 1.0, 0.5219, 0.9976, 0.5608, 0.6822, 0.5264, 0.7147, 0.514, 0.7133, 0.5374, 0.645, 0.1489, 0.6797, 0.1846, 0.6472, 0.1845, 0.7133, 0.5374, 0.7516, 0.5172, 0.7498, 0.547, 0.6077, 0.1538, 0.6472, 0.1845, 0.6096, 0.1841, 0.7498, 0.547, 0.7926, 0.5199, 0.7904, 0.5549, 0.5667, 0.1595, 0.6096, 0.1841, 0.5682, 0.1833, 0.7904, 0.5549, 0.8359, 0.5219, 0.8335, 0.5608, 0.5667, 0.1595, 0.5246, 0.1821, 0.5236, 0.1657, 0.8774, 0.5644, 0.8359, 0.5219, 0.88, 0.5231, 0.4801, 0.1724, 0.5246, 0.1821, 0.4806, 0.1807, 0.8774, 0.5644, 0.9231, 0.5235, 0.9205, 0.5656, 0.2814, 0.1856, 0.242, 0.1791, 0.2819, 0.1772, 0.4378, 0.1791, 0.4801, 0.1724, 0.4806, 0.1807, 0.9611, 0.5644, 0.9231, 0.5235, 0.9636, 0.5231, 0.2814, 0.1856, 0.3175, 0.1753, 0.3165, 0.1917, 0.5682, 0.1833, 0.5225, 0.1984, 0.5246, 0.1821, 0.88, 0.5231, 0.8359, 0.4822, 0.88, 0.4809, 0.5246, 0.1821, 0.4795, 0.189, 0.4806, 0.1807, 0.88, 0.5231, 0.9231, 0.4805, 0.9231, 0.5235, 0.2819, 0.1772, 0.242, 0.1791, 0.2809, 0.1689, 0.4378, 0.1791, 0.4806, 0.1807, 0.4795, 0.189, 0.9636, 0.5231, 0.9231, 0.4805, 0.9636, 0.4809, 0.2819, 0.1772, 0.3154, 0.159, 0.3175, 0.1753, 0.9636, 0.5231, 1.0, 0.4822, 1.0, 0.5219, 0.7147, 0.514, 0.6832, 0.4938, 0.7147, 0.4901, 0.6472, 0.1845, 0.6747, 0.2239, 0.6427, 0.2199, 0.7147, 0.514, 0.7516, 0.4868, 0.7516, 0.5172, 0.6472, 0.1845, 0.6057, 0.2142, 0.6096, 0.1841, 0.7926, 0.5199, 0.7516, 0.4868, 0.7926, 0.4842, 0.5682, 0.1833, 0.6057, 0.2142, 0.5651, 0.2069, 0.7926, 0.5199, 0.8359, 0.4822, 0.8359, 0.5219, 0.6427, 0.2199, 0.6623, 0.2614, 0.6315, 0.2536, 0.7147, 0.4901, 0.7498, 0.457, 0.7516, 0.4868, 0.6427, 0.2199, 0.5962, 0.2428, 0.6057, 0.2142, 0.7926, 0.4842, 0.7498, 0.457, 0.7904, 0.4491, 0.5651, 0.2069, 0.5962, 0.2428, 0.5577, 0.2295, 0.7926, 0.4842, 0.8335, 0.4432, 0.8359, 0.4822, 0.5225, 0.1984, 0.5577, 0.2295, 0.5174, 0.214, 0.88, 0.4809, 0.8335, 0.4432, 0.8774, 0.4396, 0.5225, 0.1984, 0.4769, 0.1969, 0.4795, 0.189, 0.9231, 0.4805, 0.8774, 0.4396, 0.9205, 0.4384, 0.2809, 0.1689, 0.242, 0.1791, 0.2782, 0.161, 0.4378, 0.1791, 0.4795, 0.189, 0.4769, 0.1969, 0.9231, 0.4805, 0.9611, 0.4396, 0.9636, 0.4809, 0.2809, 0.1689, 0.3103, 0.1435, 0.3154, 0.159, 0.9636, 0.4809, 0.9976, 0.4432, 1.0, 0.4822, 0.6832, 0.4938, 0.7133, 0.4667, 0.7147, 0.4901, 0.5174, 0.214, 0.4728, 0.2042, 0.4769, 0.1969, 0.8774, 0.4396, 0.9154, 0.3987, 0.9205, 0.4384, 0.2782, 0.161, 0.242, 0.1791, 0.2742, 0.1538, 0.4378, 0.1791, 0.4769, 0.1969, 0.4728, 0.2042, 0.9205, 0.4384, 0.9561, 0.4007, 0.9611, 0.4396, 0.2782, 0.161, 0.3023, 0.1293, 0.3103, 0.1435, 0.9611, 0.4396, 0.9929, 0.4066, 0.9976, 0.4432, 0.3103, 0.1435, 0.3252, 0.1066, 0.3368, 0.1272, 0.6315, 0.2536, 0.643, 0.2956, 0.6142, 0.2844, 0.7133, 0.4667, 0.7462, 0.429, 0.7498, 0.457, 0.6315, 0.2536, 0.5815, 0.269, 0.5962, 0.2428, 0.7498, 0.457, 0.7861, 0.4161, 0.7904, 0.4491, 0.5962, 0.2428, 0.5461, 0.25, 0.5577, 0.2295, 0.7904, 0.4491, 0.8288, 0.4066, 0.8335, 0.4432, 0.5577, 0.2295, 0.5094, 0.2281, 0.5174, 0.214, 0.8774, 0.4396, 0.8288, 0.4066, 0.8724, 0.4007, 0.7462, 0.429, 0.7063, 0.4248, 0.7409, 0.4037, 0.5815, 0.269, 0.5914, 0.3111, 0.5621, 0.2917, 0.7462, 0.429, 0.78, 0.3864, 0.7861, 0.4161, 0.5815, 0.269, 0.5308, 0.2678, 0.5461, 0.25, 0.7861, 0.4161, 0.8219, 0.3736, 0.8288, 0.4066, 0.5461, 0.25, 0.4989, 0.2404, 0.5094, 0.2281, 0.8724, 0.4007, 0.8219, 0.3736, 0.8651, 0.3656, 0.5094, 0.2281, 0.4675, 0.2104, 0.4728, 0.2042, 0.8724, 0.4007, 0.908, 0.363, 0.9154, 0.3987, 0.2742, 0.1538, 0.242, 0.1791, 0.2688, 0.1475, 0.4378, 0.1791, 0.4728, 0.2042, 0.4675, 0.2104, 0.9154, 0.3987, 0.9488, 0.3656, 0.9561, 0.4007, 0.2742, 0.1538, 0.2918, 0.1171, 0.3023, 0.1293, 0.9561, 0.4007, 0.986, 0.3736, 0.9929, 0.4066, 0.3023, 0.1293, 0.31, 0.0888, 0.3252, 0.1066, 0.6142, 0.2844, 0.6176, 0.3252, 0.5914, 0.3111, 0.908, 0.363, 0.8559, 0.3359, 0.8985, 0.3326, 0.2688, 0.1475, 0.242, 0.1791, 0.2624, 0.1425, 0.4378, 0.1791, 0.4675, 0.2104, 0.461, 0.2155, 0.3401, 0.4573, 0.2948, 0.4303, 0.3227, 0.4178, 0.2688, 0.1475, 0.2791, 0.1072, 0.2918, 0.1171, 0.3227, 0.4178, 0.2732, 0.3933, 0.2995, 0.3815, 0.31, 0.0888, 0.2791, 0.1072, 0.2916, 0.07443, 0.2713, 0.3497, 0.2732, 0.3933, 0.2476, 0.3603, 0.7063, 0.4248, 0.7343, 0.3822, 0.7409, 0.4037, 0.5621, 0.2917, 0.5639, 0.3326, 0.5387, 0.31, 0.7409, 0.4037, 0.7721, 0.3611, 0.78, 0.3864, 0.5621, 0.2917, 0.5125, 0.2822, 0.5308, 0.2678, 0.78, 0.3864, 0.8132, 0.3455, 0.8219, 0.3736, 0.5308, 0.2678, 0.4863, 0.2503, 0.4989, 0.2404, 0.8651, 0.3656, 0.8132, 0.3455, 0.8559, 0.3359, 0.4989, 0.2404, 0.461, 0.2155, 0.4675, 0.2104, 0.2476, 0.3603, 0.1952, 0.3424, 0.2191, 0.3326, 0.7343, 0.3822, 0.7629, 0.3413, 0.7721, 0.3611, 0.5125, 0.2822, 0.5123, 0.3232, 0.4917, 0.2926, 0.3282, 0.5895, 0.2974, 0.564, 0.3287, 0.5512, 0.5125, 0.2822, 0.472, 0.2574, 0.4863, 0.2503, 0.3231, 0.5108, 0.2974, 0.564, 0.2899, 0.5244, 0.461, 0.2155, 0.472, 0.2574, 0.4537, 0.2191, 0.3116, 0.47, 0.2899, 0.5244, 0.2778, 0.4839, 0.2624, 0.1425, 0.242, 0.1791, 0.2551, 0.1389, 0.4378, 0.1791, 0.461, 0.2155, 0.4537, 0.2191, 0.3116, 0.47, 0.2616, 0.4439, 0.2948, 0.4303, 0.2624, 0.1425, 0.2649, 0.1, 0.2791, 0.1072, 0.2948, 0.4303, 0.2419, 0.4061, 0.2732, 0.3933, 0.2791, 0.1072, 0.2709, 0.06404, 0.2916, 0.07443, 0.2476, 0.3603, 0.2419, 0.4061, 0.2195, 0.3718, 0.2993, 0.04554, 0.2709, 0.06404, 0.2729, 0.03232, 0.2551, 0.1389, 0.242, 0.1791, 0.2472, 0.1367, 0.4378, 0.1791, 0.4537, 0.2191, 0.4459, 0.2212, 0.2778, 0.4839, 0.2243, 0.4581, 0.2616, 0.4439, 0.2551, 0.1389, 0.2495, 0.09589, 0.2649, 0.1, 0.2616, 0.4439, 0.2068, 0.4194, 0.2419, 0.4061, 0.2649, 0.1, 0.2485, 0.05805, 0.2709, 0.06404, 0.2195, 0.3718, 0.2068, 0.4194, 0.1879, 0.3838, 0.2729, 0.03232, 0.2485, 0.05805, 0.2445, 0.0247, 0.2195, 0.3718, 0.1683, 0.3526, 0.1952, 0.3424, 0.3, 0.601, 0.2709, 0.6443, 0.2685, 0.613, 0.5123, 0.3232, 0.4694, 0.2986, 0.4917, 0.2926, 0.3, 0.601, 0.2623, 0.5773, 0.2974, 0.564, 0.472, 0.2574, 0.4694, 0.2986, 0.4566, 0.2616, 0.2899, 0.5244, 0.2623, 0.5773, 0.2526, 0.5386, 0.472, 0.2574, 0.4459, 0.2212, 0.4537, 0.2191, 0.2899, 0.5244, 0.2398, 0.4983, 0.2778, 0.4839, 0.2685, 0.613, 0.2421, 0.6546, 0.2347, 0.625, 0.4694, 0.2986, 0.4545, 0.3326, 0.4463, 0.3, 0.2685, 0.613, 0.2247, 0.5907, 0.2623, 0.5773, 0.4566, 0.2616, 0.4463, 0.3, 0.4407, 0.2625, 0.2526, 0.5386, 0.2247, 0.5907, 0.2127, 0.5528, 0.4459, 0.2212, 0.4407, 0.2625, 0.4378, 0.2217, 0.2398, 0.4983, 0.2127, 0.5528, 0.1991, 0.5128, 0.2472, 0.1367, 0.242, 0.1791, 0.2391, 0.1363, 0.4378, 0.1791, 0.4459, 0.2212, 0.4378, 0.2217, 0.2398, 0.4983, 0.1844, 0.4723, 0.2243, 0.4581, 0.2472, 0.1367, 0.2336, 0.09494, 0.2495, 0.09589, 0.2243, 0.4581, 0.1692, 0.4328, 0.2068, 0.4194, 0.2495, 0.09589, 0.2255, 0.05668, 0.2485, 0.05805, 0.1879, 0.3838, 0.1692, 0.4328, 0.1541, 0.3958, 0.2445, 0.0247, 0.2255, 0.05668, 0.2151, 0.02295, 0.1879, 0.3838, 0.1396, 0.3628, 0.1683, 0.3526, 0.1991, 0.5128, 0.1435, 0.4859, 0.1844, 0.4723, 0.2391, 0.1363, 0.2178, 0.09722, 0.2336, 0.09494, 0.1844, 0.4723, 0.1307, 0.4457, 0.1692, 0.4328, 0.2336, 0.09494, 0.2025, 0.05999, 0.2255, 0.05668, 0.1541, 0.3958, 0.1307, 0.4457, 0.1194, 0.4074, 0.2151, 0.02295, 0.2025, 0.05999, 0.1859, 0.02716, 0.1541, 0.3958, 0.1101, 0.3727, 0.1396, 0.3628, 0.2347, 0.625, 0.2126, 0.6644, 0.2, 0.6366, 0.1263, 0.3351, 0.1101, 0.3727, 0.1031, 0.3428, 0.2347, 0.625, 0.1862, 0.6035, 0.2247, 0.5907, 0.4407, 0.2625, 0.4234, 0.2967, 0.4249, 0.2602, 0.2127, 0.5528, 0.1862, 0.6035, 0.1718, 0.5664, 0.4378, 0.2217, 0.4249, 0.2602, 0.4297, 0.2205, 0.2127, 0.5528, 0.1574, 0.5267, 0.1991, 0.5128, 0.2391, 0.1363, 0.242, 0.1791, 0.2311, 0.1374, 0.4378, 0.1791, 0.4378, 0.2217, 0.4297, 0.2205, 0.1101, 0.3727, 0.08021, 0.3499, 0.1031, 0.3428, 0.2, 0.6366, 0.1481, 0.6154, 0.1862, 0.6035, 0.4249, 0.2602, 0.4015, 0.2888, 0.4098, 0.2548, 0.1718, 0.5664, 0.1481, 0.6154, 0.1314, 0.579, 0.4249, 0.2602, 0.4221, 0.2178, 0.4297, 0.2205, 0.1718, 0.5664, 0.1162, 0.5396, 0.1574, 0.5267, 0.2311, 0.1374, 0.242, 0.1791, 0.2234, 0.1402, 0.4378, 0.1791, 0.4297, 0.2205, 0.4221, 0.2178, 0.1574, 0.5267, 0.1031, 0.4985, 0.1435, 0.4859, 0.2311, 0.1374, 0.2027, 0.1026, 0.2178, 0.09722, 0.1435, 0.4859, 0.09261, 0.4575, 0.1307, 0.4457, 0.2178, 0.09722, 0.1806, 0.06784, 0.2025, 0.05999, 0.1194, 0.4074, 0.09261, 0.4575, 0.08513, 0.4181, 0.1859, 0.02716, 0.1806, 0.06784, 0.1581, 0.03715, 0.1194, 0.4074, 0.08094, 0.3818, 0.1101, 0.3727, 0.1687, 0.0, 0.1581, 0.03715, 0.1359, 0.01175, 0.1031, 0.4985, 0.05649, 0.468, 0.09261, 0.4575, 0.2027, 0.1026, 0.1606, 0.07994, 0.1806, 0.06784, 0.08513, 0.4181, 0.05649, 0.468, 0.05262, 0.4275, 0.1581, 0.03715, 0.1606, 0.07994, 0.1326, 0.05255, 0.08513, 0.4181, 0.05329, 0.3897, 0.08094, 0.3818, 0.1359, 0.01175, 0.1326, 0.05255, 0.1059, 0.02986, 0.08021, 0.3499, 0.05329, 0.3897, 0.05849, 0.3562, 0.1657, 0.6473, 0.112, 0.6258, 0.1481, 0.6154, 0.4098, 0.2548, 0.3815, 0.2767, 0.396, 0.2465, 0.1314, 0.579, 0.112, 0.6258, 0.09305, 0.5901, 0.4098, 0.2548, 0.415, 0.2135, 0.4221, 0.2178, 0.1314, 0.579, 0.0771, 0.5509, 0.1162, 0.5396, 0.2234, 0.1402, 0.242, 0.1791, 0.2164, 0.1444, 0.4378, 0.1791, 0.4221, 0.2178, 0.415, 0.2135, 0.1162, 0.5396, 0.06475, 0.5096, 0.1031, 0.4985, 0.2234, 0.1402, 0.1889, 0.111, 0.2027, 0.1026, 0.3815, 0.2767, 0.3841, 0.2356, 0.396, 0.2465, 0.09305, 0.5901, 0.0792, 0.6344, 0.05824, 0.5992, 0.415, 0.2135, 0.3841, 0.2356, 0.4089, 0.208, 0.09305, 0.5901, 0.0416, 0.5601, 0.0771, 0.5509, 0.2164, 0.1444, 0.242, 0.1791, 0.2103, 0.15, 0.4378, 0.1791, 0.415, 0.2135, 0.4089, 0.208, 0.0771, 0.5509, 0.02994, 0.5187, 0.06475, 0.5096, 0.2164, 0.1444, 0.177, 0.1219, 0.1889, 0.111, 0.06475, 0.5096, 0.02369, 0.4765, 0.05649, 0.468, 0.1889, 0.111, 0.1433, 0.09581, 0.1606, 0.07994, 0.05262, 0.4275, 0.02369, 0.4765, 0.0231, 0.4352, 0.1326, 0.05255, 0.1433, 0.09581, 0.1105, 0.07276, 0.05262, 0.4275, 0.02819, 0.3963, 0.05329, 0.3897, 0.1059, 0.02986, 0.1105, 0.07276, 0.07995, 0.05362, 0.05329, 0.3897, 0.03877, 0.3614, 0.05849, 0.3562, 0.1332, 0.6567, 0.0792, 0.6344, 0.112, 0.6258, 0.177, 0.1219, 0.1292, 0.1149, 0.1433, 0.09581, 0.0919, 0.6897, 0.1417, 0.7021, 0.09975, 0.715, 0.1105, 0.07276, 0.1292, 0.1149, 0.09261, 0.09701, 0.0919, 0.6897, 0.06071, 0.7323, 0.05404, 0.7108, 0.07995, 0.05362, 0.09261, 0.09701, 0.0589, 0.08213, 0.05404, 0.7108, 0.02607, 0.7533, 0.02083, 0.7364, 0.07995, 0.05362, 0.02937, 0.07081, 0.05275, 0.03913, 0.3841, 0.2356, 0.3501, 0.2418, 0.3744, 0.2224, 0.05824, 0.5992, 0.051, 0.6408, 0.0283, 0.606, 0.3841, 0.2356, 0.404, 0.2013, 0.4089, 0.208, 0.05824, 0.5992, 0.01108, 0.5671, 0.0416, 0.5601, 0.2103, 0.15, 0.242, 0.1791, 0.2053, 0.1567, 0.4378, 0.1791, 0.4089, 0.208, 0.404, 0.2013, 0.0416, 0.5601, 0.0, 0.5255, 0.02994, 0.5187, 0.177, 0.1219, 0.2053, 0.1567, 0.1673, 0.135, 0.1756, 0.6644, 0.1417, 0.7021, 0.133, 0.674, 0.2686, 0.6942, 0.3126, 0.7351, 0.2758, 0.7292, 0.3744, 0.2224, 0.4004, 0.1937, 0.404, 0.2013, 0.2686, 0.6942, 0.2352, 0.7273, 0.2277, 0.6915, 0.2053, 0.1567, 0.242, 0.1791, 0.2018, 0.1642, 0.4378, 0.1791, 0.404, 0.2013, 0.4004, 0.1937, 0.1849, 0.6942, 0.2352, 0.7273, 0.1922, 0.7292, 0.2053, 0.1567, 0.1602, 0.1498, 0.1673, 0.135, 0.1849, 0.6942, 0.1485, 0.7351, 0.1417, 0.7021, 0.1673, 0.135, 0.119, 0.1364, 0.1292, 0.1149, 0.09975, 0.715, 0.1485, 0.7351, 0.1059, 0.7447, 0.09261, 0.09701, 0.119, 0.1364, 0.07962, 0.1244, 0.09975, 0.715, 0.06595, 0.7575, 0.06071, 0.7323, 0.09261, 0.09701, 0.04363, 0.1143, 0.0589, 0.08213, 0.06071, 0.7323, 0.03019, 0.7732, 0.02607, 0.7533, 0.0589, 0.08213, 0.0124, 0.1065, 0.02937, 0.07081, 0.3744, 0.2224, 0.3399, 0.2203, 0.3673, 0.2076, 0.1059, 0.7447, 0.1532, 0.7718, 0.1102, 0.7777, 0.07962, 0.1244, 0.113, 0.1595, 0.07203, 0.1538, 0.06595, 0.7575, 0.1102, 0.7777, 0.06956, 0.7856, 0.07962, 0.1244, 0.0347, 0.1489, 0.04363, 0.1143, 0.06595, 0.7575, 0.03303, 0.7952, 0.03019, 0.7732, 0.04363, 0.1143, 0.002479, 0.145, 0.0124, 0.1065, 0.03019, 0.7732, 0.001954, 0.8062, 0.0, 0.791, 0.2758, 0.7292, 0.3174, 0.7718, 0.2808, 0.7682, 0.3673, 0.2076, 0.3983, 0.1856, 0.4004, 0.1937, 0.2758, 0.7292, 0.2403, 0.767, 0.2352, 0.7273, 0.2018, 0.1642, 0.242, 0.1791, 0.1997, 0.1724, 0.4378, 0.1791, 0.4004, 0.1937, 0.3983, 0.1856, 0.1922, 0.7292, 0.2403, 0.767, 0.1972, 0.7682, 0.1602, 0.1498, 0.1997, 0.1724, 0.1561, 0.1657, 0.1922, 0.7292, 0.1532, 0.7718, 0.1485, 0.7351, 0.1602, 0.1498, 0.113, 0.1595, 0.119, 0.1364, 0.3632, 0.1917, 0.3978, 0.1772, 0.3983, 0.1856, 0.2808, 0.7682, 0.2429, 0.8091, 0.2403, 0.767, 0.1997, 0.1724, 0.242, 0.1791, 0.1991, 0.1807, 0.4378, 0.1791, 0.3983, 0.1856, 0.3978, 0.1772, 0.1972, 0.7682, 0.2429, 0.8091, 0.1997, 0.8095, 0.1561, 0.1657, 0.1991, 0.1807, 0.1551, 0.1821, 0.1972, 0.7682, 0.1556, 0.8107, 0.1532, 0.7718, 0.1561, 0.1657, 0.1115, 0.1833, 0.113, 0.1595, 0.1102, 0.7777, 0.1556, 0.8107, 0.1123, 0.8127, 0.07203, 0.1538, 0.1115, 0.1833, 0.07013, 0.1841, 0.1102, 0.7777, 0.0714, 0.8154, 0.06956, 0.7856, 0.07203, 0.1538, 0.03247, 0.1845, 0.0347, 0.1489, 0.06956, 0.7856, 0.03447, 0.8186, 0.03303, 0.7952, 0.0347, 0.1489, 0.0, 0.1846, 0.002479, 0.145, 0.001954, 0.8062, 0.03447, 0.8186, 0.00295, 0.8224, 0.2808, 0.7682, 0.3198, 0.8107, 0.2834, 0.8095, 0.1115, 0.1833, 0.074, 0.2142, 0.07013, 0.1841, 0.1123, 0.8127, 0.0714, 0.8458, 0.0714, 0.8154, 0.03247, 0.1845, 0.074, 0.2142, 0.03702, 0.2199, 0.0714, 0.8154, 0.03447, 0.8425, 0.03447, 0.8186, 0.03247, 0.1845, 0.005055, 0.2239, 0.0, 0.1846, 0.03447, 0.8186, 0.00295, 0.8388, 0.00295, 0.8224, 0.2834, 0.8095, 0.3198, 0.8504, 0.2834, 0.8516, 0.3622, 0.1753, 0.3989, 0.1689, 0.3978, 0.1772, 0.2834, 0.8095, 0.2429, 0.8521, 0.2429, 0.8091, 0.1991, 0.1807, 0.242, 0.1791, 0.2002, 0.189, 0.4378, 0.1791, 0.3978, 0.1772, 0.3989, 0.1689, 0.2429, 0.8091, 0.1997, 0.8516, 0.1997, 0.8095, 0.1991, 0.1807, 0.1572, 0.1984, 0.1551, 0.1821, 0.1997, 0.8095, 0.1556, 0.8504, 0.1556, 0.8107, 0.1551, 0.1821, 0.1146, 0.2069, 0.1115, 0.1833, 0.1123, 0.8127, 0.1556, 0.8504, 0.1123, 0.8484, 0.2834, 0.8516, 0.2403, 0.8942, 0.2429, 0.8521, 0.2002, 0.189, 0.242, 0.1791, 0.2028, 0.1969, 0.4378, 0.1791, 0.3989, 0.1689, 0.4015, 0.161, 0.1997, 0.8516, 0.2403, 0.8942, 0.1972, 0.893, 0.2002, 0.189, 0.1623, 0.214, 0.1572, 0.1984, 0.1997, 0.8516, 0.1532, 0.8894, 0.1556, 0.8504, 0.1146, 0.2069, 0.1623, 0.214, 0.122, 0.2295, 0.1123, 0.8484, 0.1532, 0.8894, 0.1102, 0.8835, 0.074, 0.2142, 0.122, 0.2295, 0.08349, 0.2429, 0.1123, 0.8484, 0.06956, 0.8756, 0.0714, 0.8458, 0.03702, 0.2199, 0.08349, 0.2429, 0.04817, 0.2536, 0.0714, 0.8458, 0.03303, 0.8659, 0.03447, 0.8425, 0.03702, 0.2199, 0.01745, 0.2614, 0.005055, 0.2239, 0.03447, 0.8425, 0.001954, 0.8549, 0.00295, 0.8388, 0.2834, 0.8516, 0.3174, 0.8894, 0.2808, 0.893, 0.3643, 0.159, 0.4015, 0.161, 0.3989, 0.1689, 0.1102, 0.8835, 0.06595, 0.9036, 0.06956, 0.8756, 0.08349, 0.2429, 0.06551, 0.2844, 0.04817, 0.2536, 0.06956, 0.8756, 0.03019, 0.888, 0.03303, 0.8659, 0.04817, 0.2536, 0.03671, 0.2956, 0.01745, 0.2614, 0.3429, 0.1272, 0.3774, 0.1293, 0.3694, 0.1435, 0.2808, 0.893, 0.3126, 0.926, 0.2758, 0.9319, 0.3694, 0.1435, 0.4055, 0.1538, 0.4015, 0.161, 0.2403, 0.8942, 0.2758, 0.9319, 0.2352, 0.9339, 0.2028, 0.1969, 0.242, 0.1791, 0.2069, 0.2042, 0.4378, 0.1791, 0.4015, 0.161, 0.4055, 0.1538, 0.2403, 0.8942, 0.1922, 0.9319, 0.1972, 0.893, 0.2028, 0.1969, 0.1703, 0.2281, 0.1623, 0.214, 0.1972, 0.893, 0.1485, 0.926, 0.1532, 0.8894, 0.1623, 0.214, 0.1336, 0.25, 0.122, 0.2295, 0.1102, 0.8835, 0.1485, 0.926, 0.1059, 0.9165, 0.122, 0.2295, 0.09823, 0.269, 0.08349, 0.2429, 0.4378, 0.1791, 0.4055, 0.1538, 0.4109, 0.1475, 0.2352, 0.9339, 0.1849, 0.9669, 0.1922, 0.9319, 0.1703, 0.2281, 0.2123, 0.2104, 0.1808, 0.2404, 0.1922, 0.9319, 0.1417, 0.959, 0.1485, 0.926, 0.1336, 0.25, 0.1808, 0.2404, 0.1489, 0.2678, 0.1059, 0.9165, 0.1417, 0.959, 0.09975, 0.9462, 0.1336, 0.25, 0.1177, 0.2917, 0.09823, 0.269, 0.1059, 0.9165, 0.06071, 0.9289, 0.06595, 0.9036, 0.06551, 0.2844, 0.1177, 0.2917, 0.08835, 0.3111, 0.03019, 0.888, 0.06071, 0.9289, 0.02607, 0.9078, 0.06551, 0.2844, 0.06209, 0.3252, 0.03671, 0.2956, 0.3545, 0.1066, 0.3879, 0.1171, 0.3774, 0.1293, 0.2758, 0.9319, 0.3058, 0.959, 0.2686, 0.9669, 0.3774, 0.1293, 0.4109, 0.1475, 0.4055, 0.1538, 0.2758, 0.9319, 0.2277, 0.9696, 0.2352, 0.9339, 0.2069, 0.2042, 0.242, 0.1791, 0.2123, 0.2104, 0.02607, 0.9078, 0.05404, 0.9504, 0.02083, 0.9247, 0.4089, 0.3497, 0.4071, 0.3933, 0.3808, 0.3815, 0.3879, 0.1171, 0.3881, 0.07443, 0.4006, 0.1072, 0.3575, 0.4178, 0.4071, 0.3933, 0.3854, 0.4303, 0.4109, 0.1475, 0.4006, 0.1072, 0.4173, 0.1425, 0.3575, 0.4178, 0.3686, 0.47, 0.3401, 0.4573, 0.2123, 0.2104, 0.242, 0.1791, 0.2187, 0.2155, 0.4378, 0.1791, 0.4109, 0.1475, 0.4173, 0.1425, 0.1849, 0.9669, 0.2183, 1.0, 0.1756, 0.9967, 0.2123, 0.2104, 0.1935, 0.2503, 0.1808, 0.2404, 0.1849, 0.9669, 0.133, 0.9871, 0.1417, 0.959, 0.1808, 0.2404, 0.1672, 0.2822, 0.1489, 0.2678, 0.09975, 0.9462, 0.133, 0.9871, 0.0919, 0.9714, 0.1489, 0.2678, 0.141, 0.31, 0.1177, 0.2917, 0.09975, 0.9462, 0.05404, 0.9504, 0.06071, 0.9289, 0.08835, 0.3111, 0.141, 0.31, 0.1158, 0.3326, 0.1935, 0.2503, 0.226, 0.2191, 0.2078, 0.2574, 0.3571, 0.5108, 0.3829, 0.564, 0.3516, 0.5512, 0.1672, 0.2822, 0.2078, 0.2574, 0.188, 0.2926, 0.352, 0.5895, 0.3829, 0.564, 0.3802, 0.601, 0.141, 0.31, 0.188, 0.2926, 0.1674, 0.3232, 0.0919, 0.9714, 0.0462, 0.9673, 0.05404, 0.9504, 0.4326, 0.3603, 0.4851, 0.3424, 0.4608, 0.3718, 0.3804, 0.04554, 0.4088, 0.06404, 0.3881, 0.07443, 0.4071, 0.3933, 0.4608, 0.3718, 0.4384, 0.4061, 0.3881, 0.07443, 0.4149, 0.1, 0.4006, 0.1072, 0.3854, 0.4303, 0.4384, 0.4061, 0.4187, 0.4439, 0.4006, 0.1072, 0.4246, 0.1389, 0.4173, 0.1425, 0.3686, 0.47, 0.4187, 0.4439, 0.4025, 0.4839, 0.2187, 0.2155, 0.242, 0.1791, 0.226, 0.2191, 0.4378, 0.1791, 0.4173, 0.1425, 0.4246, 0.1389, 0.3686, 0.47, 0.3904, 0.5244, 0.3571, 0.5108, 0.3904, 0.5244, 0.4025, 0.4839, 0.4405, 0.4983, 0.226, 0.2191, 0.2338, 0.2212, 0.2231, 0.2616, 0.3904, 0.5244, 0.4276, 0.5386, 0.418, 0.5773, 0.2078, 0.2574, 0.2231, 0.2616, 0.2103, 0.2986, 0.3829, 0.564, 0.418, 0.5773, 0.4118, 0.613, 0.1674, 0.3232, 0.188, 0.2926, 0.2103, 0.2986, 0.3802, 0.601, 0.4118, 0.613, 0.4094, 0.6443, 0.4851, 0.3424, 0.5119, 0.3526, 0.4924, 0.3838, 0.4068, 0.03232, 0.4352, 0.0247, 0.4312, 0.05805, 0.4608, 0.3718, 0.4924, 0.3838, 0.4735, 0.4194, 0.4088, 0.06404, 0.4312, 0.05805, 0.4303, 0.09589, 0.4384, 0.4061, 0.4735, 0.4194, 0.4559, 0.4581, 0.4149, 0.1, 0.4303, 0.09589, 0.4325, 0.1367, 0.4187, 0.4439, 0.4559, 0.4581, 0.4405, 0.4983, 0.4303, 0.09589, 0.4461, 0.09494, 0.4406, 0.1363, 0.4559, 0.4581, 0.4958, 0.4723, 0.4811, 0.5128, 0.4405, 0.4983, 0.4811, 0.5128, 0.4675, 0.5528, 0.2231, 0.2616, 0.2338, 0.2212, 0.2419, 0.2217, 0.418, 0.5773, 0.4276, 0.5386, 0.4675, 0.5528, 0.2231, 0.2616, 0.239, 0.2625, 0.2334, 0.3, 0.4118, 0.613, 0.418, 0.5773, 0.4555, 0.5907, 0.2103, 0.2986, 0.2334, 0.3, 0.2252, 0.3326, 0.4118, 0.613, 0.4456, 0.625, 0.4381, 0.6546, 0.5119, 0.3526, 0.5407, 0.3628, 0.5262, 0.3958, 0.4352, 0.0247, 0.4646, 0.02295, 0.4543, 0.05668, 0.4924, 0.3838, 0.5262, 0.3958, 0.511, 0.4328, 0.4312, 0.05805, 0.4543, 0.05668, 0.4461, 0.09494, 0.4559, 0.4581, 0.4735, 0.4194, 0.511, 0.4328, 0.4456, 0.625, 0.4803, 0.6366, 0.4676, 0.6644, 0.5262, 0.3958, 0.5407, 0.3628, 0.5702, 0.3727, 0.4646, 0.02295, 0.4938, 0.02716, 0.4772, 0.05999, 0.5262, 0.3958, 0.5608, 0.4074, 0.5496, 0.4457, 0.4461, 0.09494, 0.4543, 0.05668, 0.4772, 0.05999, 0.4958, 0.4723, 0.511, 0.4328, 0.5496, 0.4457, 0.4461, 0.09494, 0.4619, 0.09722, 0.4486, 0.1374, 0.4958, 0.4723, 0.5367, 0.4859, 0.5228, 0.5267, 0.4811, 0.5128, 0.5228, 0.5267, 0.5084, 0.5664, 0.2419, 0.2217, 0.25, 0.2205, 0.2548, 0.2602, 0.4675, 0.5528, 0.5084, 0.5664, 0.494, 0.6035, 0.239, 0.2625, 0.2548, 0.2602, 0.2563, 0.2967, 0.4555, 0.5907, 0.494, 0.6035, 0.4803, 0.6366, 0.5407, 0.3628, 0.554, 0.3351, 0.5771, 0.3428, 0.5228, 0.5267, 0.564, 0.5396, 0.5488, 0.579, 0.25, 0.2205, 0.2577, 0.2178, 0.2699, 0.2548, 0.5084, 0.5664, 0.5488, 0.579, 0.5321, 0.6154, 0.2548, 0.2602, 0.2699, 0.2548, 0.2782, 0.2888, 0.4803, 0.6366, 0.494, 0.6035, 0.5321, 0.6154, 0.5771, 0.3428, 0.6, 0.3499, 0.5993, 0.3818, 0.5111, 0.0, 0.5438, 0.01175, 0.5216, 0.03715, 0.5702, 0.3727, 0.5993, 0.3818, 0.5951, 0.4181, 0.4938, 0.02716, 0.5216, 0.03715, 0.4991, 0.06784, 0.5608, 0.4074, 0.5951, 0.4181, 0.5876, 0.4575, 0.4772, 0.05999, 0.4991, 0.06784, 0.477, 0.1026, 0.5367, 0.4859, 0.5496, 0.4457, 0.5876, 0.4575, 0.4619, 0.09722, 0.477, 0.1026, 0.4563, 0.1402, 0.5367, 0.4859, 0.5771, 0.4985, 0.564, 0.5396, 0.5951, 0.4181, 0.5993, 0.3818, 0.6269, 0.3897, 0.4991, 0.06784, 0.5216, 0.03715, 0.5471, 0.05255, 0.5951, 0.4181, 0.6276, 0.4275, 0.6237, 0.468, 0.4991, 0.06784, 0.5191, 0.07994, 0.4908, 0.111, 0.5771, 0.4985, 0.5876, 0.4575, 0.6237, 0.468, 0.477, 0.1026, 0.4908, 0.111, 0.4633, 0.1444, 0.5771, 0.4985, 0.6155, 0.5096, 0.6031, 0.5509, 0.564, 0.5396, 0.6031, 0.5509, 0.5872, 0.5901, 0.2577, 0.2178, 0.2647, 0.2135, 0.2837, 0.2465, 0.5488, 0.579, 0.5872, 0.5901, 0.5682, 0.6258, 0.2699, 0.2548, 0.2837, 0.2465, 0.2982, 0.2767, 0.5145, 0.6473, 0.5321, 0.6154, 0.5682, 0.6258, 0.6, 0.3499, 0.6217, 0.3562, 0.6269, 0.3897, 0.5438, 0.01175, 0.5738, 0.02986, 0.5471, 0.05255, 0.5872, 0.5901, 0.6031, 0.5509, 0.6386, 0.5601, 0.2647, 0.2135, 0.2708, 0.208, 0.2957, 0.2356, 0.5872, 0.5901, 0.622, 0.5992, 0.601, 0.6344, 0.2982, 0.2767, 0.2837, 0.2465, 0.2957, 0.2356, 0.547, 0.6567, 0.5682, 0.6258, 0.601, 0.6344, 0.6217, 0.3562, 0.6415, 0.3614, 0.652, 0.3963, 0.5738, 0.02986, 0.5998, 0.05362, 0.5692, 0.07276, 0.6269, 0.3897, 0.652, 0.3963, 0.6571, 0.4352, 0.5191, 0.07994, 0.5471, 0.05255, 0.5692, 0.07276, 0.6276, 0.4275, 0.6571, 0.4352, 0.6565, 0.4765, 0.5191, 0.07994, 0.5365, 0.09581, 0.5028, 0.1219, 0.6155, 0.5096, 0.6237, 0.468, 0.6565, 0.4765, 0.4633, 0.1444, 0.4908, 0.111, 0.5028, 0.1219, 0.6155, 0.5096, 0.6503, 0.5187, 0.6386, 0.5601, 0.5365, 0.09581, 0.5692, 0.07276, 0.5871, 0.09701, 0.7721, 0.6429, 0.78, 0.6176, 0.8219, 0.6305, 0.5365, 0.09581, 0.5505, 0.1149, 0.5125, 0.135, 0.8559, 0.6682, 0.8132, 0.6585, 0.8219, 0.6305, 0.5028, 0.1219, 0.5125, 0.135, 0.4744, 0.1567, 0.6503, 0.5187, 0.6802, 0.5255, 0.6692, 0.5671, 0.6386, 0.5601, 0.6692, 0.5671, 0.6519, 0.606, 0.2708, 0.208, 0.2757, 0.2013, 0.3053, 0.2224, 0.622, 0.5992, 0.6519, 0.606, 0.6292, 0.6408, 0.2957, 0.2356, 0.3053, 0.2224, 0.3297, 0.2418, 0.5998, 0.05362, 0.627, 0.03913, 0.6503, 0.07081, 0.7011, 0.5961, 0.7063, 0.5793, 0.7409, 0.6003, 0.5998, 0.05362, 0.6208, 0.08213, 0.5871, 0.09701, 0.7343, 0.6218, 0.7409, 0.6003, 0.78, 0.6176, 0.2757, 0.2013, 0.2793, 0.1937, 0.3124, 0.2076, 0.9488, 0.6384, 0.9561, 0.6034, 0.9929, 0.5975, 0.3053, 0.2224, 0.3124, 0.2076, 0.3399, 0.2203, 0.6208, 0.08213, 0.6503, 0.07081, 0.6673, 0.1065, 0.7063, 0.5793, 0.7104, 0.5594, 0.7462, 0.5751, 0.6208, 0.08213, 0.6361, 0.1143, 0.6001, 0.1244, 0.78, 0.6176, 0.7409, 0.6003, 0.7462, 0.5751, 0.5505, 0.1149, 0.5871, 0.09701, 0.6001, 0.1244, 0.78, 0.6176, 0.7861, 0.5879, 0.8288, 0.5975, 0.5505, 0.1149, 0.5607, 0.1364, 0.5195, 0.1498, 0.8651, 0.6384, 0.8219, 0.6305, 0.8288, 0.5975, 0.5125, 0.135, 0.5195, 0.1498, 0.478, 0.1642, 0.8651, 0.6384, 0.8724, 0.6034, 0.9154, 0.6053, 0.908, 0.6411, 0.9154, 0.6053, 0.9561, 0.6034, 0.7861, 0.5879, 0.7904, 0.5549, 0.8335, 0.5608, 0.5607, 0.1364, 0.5667, 0.1595, 0.5236, 0.1657, 0.8724, 0.6034, 0.8288, 0.5975, 0.8335, 0.5608, 0.478, 0.1642, 0.5195, 0.1498, 0.5236, 0.1657, 0.8724, 0.6034, 0.8774, 0.5644, 0.9205, 0.5656, 0.9561, 0.6034, 0.9154, 0.6053, 0.9205, 0.5656, 0.2793, 0.1937, 0.2814, 0.1856, 0.3165, 0.1917, 0.9561, 0.6034, 0.9611, 0.5644, 0.9976, 0.5608, 0.7104, 0.5594, 0.6802, 0.5416, 0.6822, 0.5264, 0.6361, 0.1143, 0.6673, 0.1065, 0.6772, 0.145, 0.7104, 0.5594, 0.7133, 0.5374, 0.7498, 0.547, 0.6001, 0.1244, 0.6361, 0.1143, 0.645, 0.1489, 0.7462, 0.5751, 0.7498, 0.547, 0.7904, 0.5549, 0.5607, 0.1364, 0.6001, 0.1244, 0.6077, 0.1538, 0.9611, 0.5644, 0.9636, 0.5231, 1.0, 0.5219, 0.6822, 0.5264, 0.6832, 0.5102, 0.7147, 0.514, 0.645, 0.1489, 0.6772, 0.145, 0.6797, 0.1846, 0.7133, 0.5374, 0.7147, 0.514, 0.7516, 0.5172, 0.6077, 0.1538, 0.645, 0.1489, 0.6472, 0.1845, 0.7498, 0.547, 0.7516, 0.5172, 0.7926, 0.5199, 0.5667, 0.1595, 0.6077, 0.1538, 0.6096, 0.1841, 0.7904, 0.5549, 0.7926, 0.5199, 0.8359, 0.5219, 0.5667, 0.1595, 0.5682, 0.1833, 0.5246, 0.1821, 0.8774, 0.5644, 0.8335, 0.5608, 0.8359, 0.5219, 0.4801, 0.1724, 0.5236, 0.1657, 0.5246, 0.1821, 0.8774, 0.5644, 0.88, 0.5231, 0.9231, 0.5235, 0.9611, 0.5644, 0.9205, 0.5656, 0.9231, 0.5235, 0.2814, 0.1856, 0.2819, 0.1772, 0.3175, 0.1753, 0.5682, 0.1833, 0.5651, 0.2069, 0.5225, 0.1984, 0.88, 0.5231, 0.8359, 0.5219, 0.8359, 0.4822, 0.5246, 0.1821, 0.5225, 0.1984, 0.4795, 0.189, 0.88, 0.5231, 0.88, 0.4809, 0.9231, 0.4805, 0.9636, 0.5231, 0.9231, 0.5235, 0.9231, 0.4805, 0.2819, 0.1772, 0.2809, 0.1689, 0.3154, 0.159, 0.9636, 0.5231, 0.9636, 0.4809, 1.0, 0.4822, 0.7147, 0.514, 0.6832, 0.5102, 0.6832, 0.4938, 0.6472, 0.1845, 0.6797, 0.1846, 0.6747, 0.2239, 0.7147, 0.514, 0.7147, 0.4901, 0.7516, 0.4868, 0.6472, 0.1845, 0.6427, 0.2199, 0.6057, 0.2142, 0.7926, 0.5199, 0.7516, 0.5172, 0.7516, 0.4868, 0.5682, 0.1833, 0.6096, 0.1841, 0.6057, 0.2142, 0.7926, 0.5199, 0.7926, 0.4842, 0.8359, 0.4822, 0.6427, 0.2199, 0.6747, 0.2239, 0.6623, 0.2614, 0.7147, 0.4901, 0.7133, 0.4667, 0.7498, 0.457, 0.6427, 0.2199, 0.6315, 0.2536, 0.5962, 0.2428, 0.7926, 0.4842, 0.7516, 0.4868, 0.7498, 0.457, 0.5651, 0.2069, 0.6057, 0.2142, 0.5962, 0.2428, 0.7926, 0.4842, 0.7904, 0.4491, 0.8335, 0.4432, 0.5225, 0.1984, 0.5651, 0.2069, 0.5577, 0.2295, 0.88, 0.4809, 0.8359, 0.4822, 0.8335, 0.4432, 0.5225, 0.1984, 0.5174, 0.214, 0.4769, 0.1969, 0.9231, 0.4805, 0.88, 0.4809, 0.8774, 0.4396, 0.9231, 0.4805, 0.9205, 0.4384, 0.9611, 0.4396, 0.2809, 0.1689, 0.2782, 0.161, 0.3103, 0.1435, 0.9636, 0.4809, 0.9611, 0.4396, 0.9976, 0.4432, 0.6832, 0.4938, 0.6822, 0.4777, 0.7133, 0.4667, 0.5174, 0.214, 0.5094, 0.2281, 0.4728, 0.2042, 0.8774, 0.4396, 0.8724, 0.4007, 0.9154, 0.3987, 0.9205, 0.4384, 0.9154, 0.3987, 0.9561, 0.4007, 0.2782, 0.161, 0.2742, 0.1538, 0.3023, 0.1293, 0.9611, 0.4396, 0.9561, 0.4007, 0.9929, 0.4066, 0.3103, 0.1435, 0.3023, 0.1293, 0.3252, 0.1066, 0.6315, 0.2536, 0.6623, 0.2614, 0.643, 0.2956, 0.7133, 0.4667, 0.7104, 0.4446, 0.7462, 0.429, 0.6315, 0.2536, 0.6142, 0.2844, 0.5815, 0.269, 0.7498, 0.457, 0.7462, 0.429, 0.7861, 0.4161, 0.5962, 0.2428, 0.5815, 0.269, 0.5461, 0.25, 0.7904, 0.4491, 0.7861, 0.4161, 0.8288, 0.4066, 0.5577, 0.2295, 0.5461, 0.25, 0.5094, 0.2281, 0.8774, 0.4396, 0.8335, 0.4432, 0.8288, 0.4066, 0.7462, 0.429, 0.7104, 0.4446, 0.7063, 0.4248, 0.5815, 0.269, 0.6142, 0.2844, 0.5914, 0.3111, 0.7462, 0.429, 0.7409, 0.4037, 0.78, 0.3864, 0.5815, 0.269, 0.5621, 0.2917, 0.5308, 0.2678, 0.7861, 0.4161, 0.78, 0.3864, 0.8219, 0.3736, 0.5461, 0.25, 0.5308, 0.2678, 0.4989, 0.2404, 0.8724, 0.4007, 0.8288, 0.4066, 0.8219, 0.3736, 0.5094, 0.2281, 0.4989, 0.2404, 0.4675, 0.2104, 0.8724, 0.4007, 0.8651, 0.3656, 0.908, 0.363, 0.9154, 0.3987, 0.908, 0.363, 0.9488, 0.3656, 0.2742, 0.1538, 0.2688, 0.1475, 0.2918, 0.1171, 0.9561, 0.4007, 0.9488, 0.3656, 0.986, 0.3736, 0.3023, 0.1293, 0.2918, 0.1171, 0.31, 0.0888, 0.6142, 0.2844, 0.643, 0.2956, 0.6176, 0.3252, 0.908, 0.363, 0.8651, 0.3656, 0.8559, 0.3359, 0.3401, 0.4573, 0.3116, 0.47, 0.2948, 0.4303, 0.2688, 0.1475, 0.2624, 0.1425, 0.2791, 0.1072, 0.3227, 0.4178, 0.2948, 0.4303, 0.2732, 0.3933, 0.31, 0.0888, 0.2918, 0.1171, 0.2791, 0.1072, 0.2713, 0.3497, 0.2995, 0.3815, 0.2732, 0.3933, 0.7063, 0.4248, 0.7011, 0.4079, 0.7343, 0.3822, 0.5621, 0.2917, 0.5914, 0.3111, 0.5639, 0.3326, 0.7409, 0.4037, 0.7343, 0.3822, 0.7721, 0.3611, 0.5621, 0.2917, 0.5387, 0.31, 0.5125, 0.2822, 0.78, 0.3864, 0.7721, 0.3611, 0.8132, 0.3455, 0.5308, 0.2678, 0.5125, 0.2822, 0.4863, 0.2503, 0.8651, 0.3656, 0.8219, 0.3736, 0.8132, 0.3455, 0.4989, 0.2404, 0.4863, 0.2503, 0.461, 0.2155, 0.2476, 0.3603, 0.2195, 0.3718, 0.1952, 0.3424, 0.7343, 0.3822, 0.7264, 0.3653, 0.7629, 0.3413, 0.5125, 0.2822, 0.5387, 0.31, 0.5123, 0.3232, 0.3282, 0.5895, 0.3, 0.601, 0.2974, 0.564, 0.5125, 0.2822, 0.4917, 0.2926, 0.472, 0.2574, 0.3231, 0.5108, 0.3287, 0.5512, 0.2974, 0.564, 0.461, 0.2155, 0.4863, 0.2503, 0.472, 0.2574, 0.3116, 0.47, 0.3231, 0.5108, 0.2899, 0.5244, 0.3116, 0.47, 0.2778, 0.4839, 0.2616, 0.4439, 0.2624, 0.1425, 0.2551, 0.1389, 0.2649, 0.1, 0.2948, 0.4303, 0.2616, 0.4439, 0.2419, 0.4061, 0.2791, 0.1072, 0.2649, 0.1, 0.2709, 0.06404, 0.2476, 0.3603, 0.2732, 0.3933, 0.2419, 0.4061, 0.2993, 0.04554, 0.2916, 0.07443, 0.2709, 0.06404, 0.2778, 0.4839, 0.2398, 0.4983, 0.2243, 0.4581, 0.2551, 0.1389, 0.2472, 0.1367, 0.2495, 0.09589, 0.2616, 0.4439, 0.2243, 0.4581, 0.2068, 0.4194, 0.2649, 0.1, 0.2495, 0.09589, 0.2485, 0.05805, 0.2195, 0.3718, 0.2419, 0.4061, 0.2068, 0.4194, 0.2729, 0.03232, 0.2709, 0.06404, 0.2485, 0.05805, 0.2195, 0.3718, 0.1879, 0.3838, 0.1683, 0.3526, 0.3, 0.601, 0.2977, 0.6341, 0.2709, 0.6443, 0.5123, 0.3232, 0.4839, 0.3309, 0.4694, 0.2986, 0.3, 0.601, 0.2685, 0.613, 0.2623, 0.5773, 0.472, 0.2574, 0.4917, 0.2926, 0.4694, 0.2986, 0.2899, 0.5244, 0.2974, 0.564, 0.2623, 0.5773, 0.472, 0.2574, 0.4566, 0.2616, 0.4459, 0.2212, 0.2899, 0.5244, 0.2526, 0.5386, 0.2398, 0.4983, 0.2685, 0.613, 0.2709, 0.6443, 0.2421, 0.6546, 0.4694, 0.2986, 0.4839, 0.3309, 0.4545, 0.3326, 0.2685, 0.613, 0.2347, 0.625, 0.2247, 0.5907, 0.4566, 0.2616, 0.4694, 0.2986, 0.4463, 0.3, 0.2526, 0.5386, 0.2623, 0.5773, 0.2247, 0.5907, 0.4459, 0.2212, 0.4566, 0.2616, 0.4407, 0.2625, 0.2398, 0.4983, 0.2526, 0.5386, 0.2127, 0.5528, 0.2398, 0.4983, 0.1991, 0.5128, 0.1844, 0.4723, 0.2472, 0.1367, 0.2391, 0.1363, 0.2336, 0.09494, 0.2243, 0.4581, 0.1844, 0.4723, 0.1692, 0.4328, 0.2495, 0.09589, 0.2336, 0.09494, 0.2255, 0.05668, 0.1879, 0.3838, 0.2068, 0.4194, 0.1692, 0.4328, 0.2445, 0.0247, 0.2485, 0.05805, 0.2255, 0.05668, 0.1879, 0.3838, 0.1541, 0.3958, 0.1396, 0.3628, 0.1991, 0.5128, 0.1574, 0.5267, 0.1435, 0.4859, 0.2391, 0.1363, 0.2311, 0.1374, 0.2178, 0.09722, 0.1844, 0.4723, 0.1435, 0.4859, 0.1307, 0.4457, 0.2336, 0.09494, 0.2178, 0.09722, 0.2025, 0.05999, 0.1541, 0.3958, 0.1692, 0.4328, 0.1307, 0.4457, 0.2151, 0.02295, 0.2255, 0.05668, 0.2025, 0.05999, 0.1541, 0.3958, 0.1194, 0.4074, 0.1101, 0.3727, 0.2347, 0.625, 0.2421, 0.6546, 0.2126, 0.6644, 0.1263, 0.3351, 0.1396, 0.3628, 0.1101, 0.3727, 0.2347, 0.625, 0.2, 0.6366, 0.1862, 0.6035, 0.4407, 0.2625, 0.4463, 0.3, 0.4234, 0.2967, 0.2127, 0.5528, 0.2247, 0.5907, 0.1862, 0.6035, 0.4378, 0.2217, 0.4407, 0.2625, 0.4249, 0.2602, 0.2127, 0.5528, 0.1718, 0.5664, 0.1574, 0.5267, 0.1101, 0.3727, 0.08094, 0.3818, 0.08021, 0.3499, 0.2, 0.6366, 0.1657, 0.6473, 0.1481, 0.6154, 0.4249, 0.2602, 0.4234, 0.2967, 0.4015, 0.2888, 0.1718, 0.5664, 0.1862, 0.6035, 0.1481, 0.6154, 0.4249, 0.2602, 0.4098, 0.2548, 0.4221, 0.2178, 0.1718, 0.5664, 0.1314, 0.579, 0.1162, 0.5396, 0.1574, 0.5267, 0.1162, 0.5396, 0.1031, 0.4985, 0.2311, 0.1374, 0.2234, 0.1402, 0.2027, 0.1026, 0.1435, 0.4859, 0.1031, 0.4985, 0.09261, 0.4575, 0.2178, 0.09722, 0.2027, 0.1026, 0.1806, 0.06784, 0.1194, 0.4074, 0.1307, 0.4457, 0.09261, 0.4575, 0.1859, 0.02716, 0.2025, 0.05999, 0.1806, 0.06784, 0.1194, 0.4074, 0.08513, 0.4181, 0.08094, 0.3818, 0.1687, 0.0, 0.1859, 0.02716, 0.1581, 0.03715, 0.1031, 0.4985, 0.06475, 0.5096, 0.05649, 0.468, 0.2027, 0.1026, 0.1889, 0.111, 0.1606, 0.07994, 0.08513, 0.4181, 0.09261, 0.4575, 0.05649, 0.468, 0.1581, 0.03715, 0.1806, 0.06784, 0.1606, 0.07994, 0.08513, 0.4181, 0.05262, 0.4275, 0.05329, 0.3897, 0.1359, 0.01175, 0.1581, 0.03715, 0.1326, 0.05255, 0.08021, 0.3499, 0.08094, 0.3818, 0.05329, 0.3897, 0.1657, 0.6473, 0.1332, 0.6567, 0.112, 0.6258, 0.4098, 0.2548, 0.4015, 0.2888, 0.3815, 0.2767, 0.1314, 0.579, 0.1481, 0.6154, 0.112, 0.6258, 0.4098, 0.2548, 0.396, 0.2465, 0.415, 0.2135, 0.1314, 0.579, 0.09305, 0.5901, 0.0771, 0.5509, 0.1162, 0.5396, 0.0771, 0.5509, 0.06475, 0.5096, 0.2234, 0.1402, 0.2164, 0.1444, 0.1889, 0.111, 0.3815, 0.2767, 0.3641, 0.2608, 0.3841, 0.2356, 0.09305, 0.5901, 0.112, 0.6258, 0.0792, 0.6344, 0.415, 0.2135, 0.396, 0.2465, 0.3841, 0.2356, 0.09305, 0.5901, 0.05824, 0.5992, 0.0416, 0.5601, 0.0771, 0.5509, 0.0416, 0.5601, 0.02994, 0.5187, 0.2164, 0.1444, 0.2103, 0.15, 0.177, 0.1219, 0.06475, 0.5096, 0.02994, 0.5187, 0.02369, 0.4765, 0.1889, 0.111, 0.177, 0.1219, 0.1433, 0.09581, 0.05262, 0.4275, 0.05649, 0.468, 0.02369, 0.4765, 0.1326, 0.05255, 0.1606, 0.07994, 0.1433, 0.09581, 0.05262, 0.4275, 0.0231, 0.4352, 0.02819, 0.3963, 0.1059, 0.02986, 0.1326, 0.05255, 0.1105, 0.07276, 0.05329, 0.3897, 0.02819, 0.3963, 0.03877, 0.3614, 0.1332, 0.6567, 0.1037, 0.6644, 0.0792, 0.6344, 0.177, 0.1219, 0.1673, 0.135, 0.1292, 0.1149, 0.0919, 0.6897, 0.133, 0.674, 0.1417, 0.7021, 0.1105, 0.07276, 0.1433, 0.09581, 0.1292, 0.1149, 0.0919, 0.6897, 0.09975, 0.715, 0.06071, 0.7323, 0.07995, 0.05362, 0.1105, 0.07276, 0.09261, 0.09701, 0.05404, 0.7108, 0.06071, 0.7323, 0.02607, 0.7533, 0.07995, 0.05362, 0.0589, 0.08213, 0.02937, 0.07081, 0.3841, 0.2356, 0.3641, 0.2608, 0.3501, 0.2418, 0.05824, 0.5992, 0.0792, 0.6344, 0.051, 0.6408, 0.3841, 0.2356, 0.3744, 0.2224, 0.404, 0.2013, 0.05824, 0.5992, 0.0283, 0.606, 0.01108, 0.5671, 0.0416, 0.5601, 0.01108, 0.5671, 0.0, 0.5255, 0.177, 0.1219, 0.2103, 0.15, 0.2053, 0.1567, 0.1756, 0.6644, 0.1849, 0.6942, 0.1417, 0.7021, 0.2686, 0.6942, 0.3058, 0.7021, 0.3126, 0.7351, 0.3744, 0.2224, 0.3673, 0.2076, 0.4004, 0.1937, 0.2686, 0.6942, 0.2758, 0.7292, 0.2352, 0.7273, 0.1849, 0.6942, 0.2277, 0.6915, 0.2352, 0.7273, 0.2053, 0.1567, 0.2018, 0.1642, 0.1602, 0.1498, 0.1849, 0.6942, 0.1922, 0.7292, 0.1485, 0.7351, 0.1673, 0.135, 0.1602, 0.1498, 0.119, 0.1364, 0.09975, 0.715, 0.1417, 0.7021, 0.1485, 0.7351, 0.09261, 0.09701, 0.1292, 0.1149, 0.119, 0.1364, 0.09975, 0.715, 0.1059, 0.7447, 0.06595, 0.7575, 0.09261, 0.09701, 0.07962, 0.1244, 0.04363, 0.1143, 0.06071, 0.7323, 0.06595, 0.7575, 0.03019, 0.7732, 0.0589, 0.08213, 0.04363, 0.1143, 0.0124, 0.1065, 0.3744, 0.2224, 0.3501, 0.2418, 0.3399, 0.2203, 0.1059, 0.7447, 0.1485, 0.7351, 0.1532, 0.7718, 0.07962, 0.1244, 0.119, 0.1364, 0.113, 0.1595, 0.06595, 0.7575, 0.1059, 0.7447, 0.1102, 0.7777, 0.07962, 0.1244, 0.07203, 0.1538, 0.0347, 0.1489, 0.06595, 0.7575, 0.06956, 0.7856, 0.03303, 0.7952, 0.04363, 0.1143, 0.0347, 0.1489, 0.002479, 0.145, 0.03019, 0.7732, 0.03303, 0.7952, 0.001954, 0.8062, 0.2758, 0.7292, 0.3126, 0.7351, 0.3174, 0.7718, 0.3673, 0.2076, 0.3632, 0.1917, 0.3983, 0.1856, 0.2758, 0.7292, 0.2808, 0.7682, 0.2403, 0.767, 0.1922, 0.7292, 0.2352, 0.7273, 0.2403, 0.767, 0.1602, 0.1498, 0.2018, 0.1642, 0.1997, 0.1724, 0.1922, 0.7292, 0.1972, 0.7682, 0.1532, 0.7718, 0.1602, 0.1498, 0.1561, 0.1657, 0.113, 0.1595, 0.3632, 0.1917, 0.3622, 0.1753, 0.3978, 0.1772, 0.2808, 0.7682, 0.2834, 0.8095, 0.2429, 0.8091, 0.1972, 0.7682, 0.2403, 0.767, 0.2429, 0.8091, 0.1561, 0.1657, 0.1997, 0.1724, 0.1991, 0.1807, 0.1972, 0.7682, 0.1997, 0.8095, 0.1556, 0.8107, 0.1561, 0.1657, 0.1551, 0.1821, 0.1115, 0.1833, 0.1102, 0.7777, 0.1532, 0.7718, 0.1556, 0.8107, 0.07203, 0.1538, 0.113, 0.1595, 0.1115, 0.1833, 0.1102, 0.7777, 0.1123, 0.8127, 0.0714, 0.8154, 0.07203, 0.1538, 0.07013, 0.1841, 0.03247, 0.1845, 0.06956, 0.7856, 0.0714, 0.8154, 0.03447, 0.8186, 0.0347, 0.1489, 0.03247, 0.1845, 0.0, 0.1846, 0.001954, 0.8062, 0.03303, 0.7952, 0.03447, 0.8186, 0.2808, 0.7682, 0.3174, 0.7718, 0.3198, 0.8107, 0.1115, 0.1833, 0.1146, 0.2069, 0.074, 0.2142, 0.1123, 0.8127, 0.1123, 0.8484, 0.0714, 0.8458, 0.03247, 0.1845, 0.07013, 0.1841, 0.074, 0.2142, 0.0714, 0.8154, 0.0714, 0.8458, 0.03447, 0.8425, 0.03247, 0.1845, 0.03702, 0.2199, 0.005055, 0.2239, 0.03447, 0.8186, 0.03447, 0.8425, 0.00295, 0.8388, 0.2834, 0.8095, 0.3198, 0.8107, 0.3198, 0.8504, 0.3622, 0.1753, 0.3643, 0.159, 0.3989, 0.1689, 0.2834, 0.8095, 0.2834, 0.8516, 0.2429, 0.8521, 0.2429, 0.8091, 0.2429, 0.8521, 0.1997, 0.8516, 0.1991, 0.1807, 0.2002, 0.189, 0.1572, 0.1984, 0.1997, 0.8095, 0.1997, 0.8516, 0.1556, 0.8504, 0.1551, 0.1821, 0.1572, 0.1984, 0.1146, 0.2069, 0.1123, 0.8127, 0.1556, 0.8107, 0.1556, 0.8504, 0.2834, 0.8516, 0.2808, 0.893, 0.2403, 0.8942, 0.1997, 0.8516, 0.2429, 0.8521, 0.2403, 0.8942, 0.2002, 0.189, 0.2028, 0.1969, 0.1623, 0.214, 0.1997, 0.8516, 0.1972, 0.893, 0.1532, 0.8894, 0.1146, 0.2069, 0.1572, 0.1984, 0.1623, 0.214, 0.1123, 0.8484, 0.1556, 0.8504, 0.1532, 0.8894, 0.074, 0.2142, 0.1146, 0.2069, 0.122, 0.2295, 0.1123, 0.8484, 0.1102, 0.8835, 0.06956, 0.8756, 0.03702, 0.2199, 0.074, 0.2142, 0.08349, 0.2429, 0.0714, 0.8458, 0.06956, 0.8756, 0.03303, 0.8659, 0.03702, 0.2199, 0.04817, 0.2536, 0.01745, 0.2614, 0.03447, 0.8425, 0.03303, 0.8659, 0.001954, 0.8549, 0.2834, 0.8516, 0.3198, 0.8504, 0.3174, 0.8894, 0.3643, 0.159, 0.3694, 0.1435, 0.4015, 0.161, 0.1102, 0.8835, 0.1059, 0.9165, 0.06595, 0.9036, 0.08349, 0.2429, 0.09823, 0.269, 0.06551, 0.2844, 0.06956, 0.8756, 0.06595, 0.9036, 0.03019, 0.888, 0.04817, 0.2536, 0.06551, 0.2844, 0.03671, 0.2956, 0.3429, 0.1272, 0.3545, 0.1066, 0.3774, 0.1293, 0.2808, 0.893, 0.3174, 0.8894, 0.3126, 0.926, 0.3694, 0.1435, 0.3774, 0.1293, 0.4055, 0.1538, 0.2403, 0.8942, 0.2808, 0.893, 0.2758, 0.9319, 0.2403, 0.8942, 0.2352, 0.9339, 0.1922, 0.9319, 0.2028, 0.1969, 0.2069, 0.2042, 0.1703, 0.2281, 0.1972, 0.893, 0.1922, 0.9319, 0.1485, 0.926, 0.1623, 0.214, 0.1703, 0.2281, 0.1336, 0.25, 0.1102, 0.8835, 0.1532, 0.8894, 0.1485, 0.926, 0.122, 0.2295, 0.1336, 0.25, 0.09823, 0.269, 0.2352, 0.9339, 0.2277, 0.9696, 0.1849, 0.9669, 0.1703, 0.2281, 0.2069, 0.2042, 0.2123, 0.2104, 0.1922, 0.9319, 0.1849, 0.9669, 0.1417, 0.959, 0.1336, 0.25, 0.1703, 0.2281, 0.1808, 0.2404, 0.1059, 0.9165, 0.1485, 0.926, 0.1417, 0.959, 0.1336, 0.25, 0.1489, 0.2678, 0.1177, 0.2917, 0.1059, 0.9165, 0.09975, 0.9462, 0.06071, 0.9289, 0.06551, 0.2844, 0.09823, 0.269, 0.1177, 0.2917, 0.03019, 0.888, 0.06595, 0.9036, 0.06071, 0.9289, 0.06551, 0.2844, 0.08835, 0.3111, 0.06209, 0.3252, 0.3545, 0.1066, 0.3697, 0.08881, 0.3879, 0.1171, 0.2758, 0.9319, 0.3126, 0.926, 0.3058, 0.959, 0.3774, 0.1293, 0.3879, 0.1171, 0.4109, 0.1475, 0.2758, 0.9319, 0.2686, 0.9669, 0.2277, 0.9696, 0.02607, 0.9078, 0.06071, 0.9289, 0.05404, 0.9504, 0.4089, 0.3497, 0.4326, 0.3603, 0.4071, 0.3933, 0.3879, 0.1171, 0.3697, 0.08881, 0.3881, 0.07443, 0.3575, 0.4178, 0.3808, 0.3815, 0.4071, 0.3933, 0.4109, 0.1475, 0.3879, 0.1171, 0.4006, 0.1072, 0.3575, 0.4178, 0.3854, 0.4303, 0.3686, 0.47, 0.1849, 0.9669, 0.2277, 0.9696, 0.2183, 1.0, 0.2123, 0.2104, 0.2187, 0.2155, 0.1935, 0.2503, 0.1849, 0.9669, 0.1756, 0.9967, 0.133, 0.9871, 0.1808, 0.2404, 0.1935, 0.2503, 0.1672, 0.2822, 0.09975, 0.9462, 0.1417, 0.959, 0.133, 0.9871, 0.1489, 0.2678, 0.1672, 0.2822, 0.141, 0.31, 0.09975, 0.9462, 0.0919, 0.9714, 0.05404, 0.9504, 0.08835, 0.3111, 0.1177, 0.2917, 0.141, 0.31, 0.1935, 0.2503, 0.2187, 0.2155, 0.226, 0.2191, 0.3571, 0.5108, 0.3904, 0.5244, 0.3829, 0.564, 0.1672, 0.2822, 0.1935, 0.2503, 0.2078, 0.2574, 0.352, 0.5895, 0.3516, 0.5512, 0.3829, 0.564, 0.141, 0.31, 0.1672, 0.2822, 0.188, 0.2926, 0.0919, 0.9714, 0.08268, 0.9913, 0.0462, 0.9673, 0.4326, 0.3603, 0.4611, 0.3326, 0.4851, 0.3424, 0.3804, 0.04554, 0.4068, 0.03232, 0.4088, 0.06404, 0.4071, 0.3933, 0.4326, 0.3603, 0.4608, 0.3718, 0.3881, 0.07443, 0.4088, 0.06404, 0.4149, 0.1, 0.3854, 0.4303, 0.4071, 0.3933, 0.4384, 0.4061, 0.4006, 0.1072, 0.4149, 0.1, 0.4246, 0.1389, 0.3686, 0.47, 0.3854, 0.4303, 0.4187, 0.4439, 0.3686, 0.47, 0.4025, 0.4839, 0.3904, 0.5244])
me_sphere.use_remesh_preserve_volume = False
me_sphere.use_remesh_preserve_attributes = False
me_sphere.use_mirror_vertex_groups = False
me_sphere.update()

# ---- objects
ob_sphere = bpy.data.objects.new('Sphere', me_sphere)
ob_lamp = bpy.data.objects.new('Lamp', light_lamp)
ob_camera = bpy.data.objects.new('Camera', cam_camera)

# ---- transforms, parenting, visibility, modifiers, constraints
ob_sphere.location = (0.5922, 1.048, 0.6503)
ob_sphere.lineart.crease_threshold = 0.0
ob_lamp.location = (4.076, 1.005, 5.904)
ob_lamp.rotation_euler = (0.6503, 0.05522, 1.866)
ob_lamp.lock_rotations_4d = False
ob_lamp.empty_display_type = 'ARROWS'
ob_lamp.color = (0.0, 0.0, 0.0, 0.0)
ob_lamp.lineart.crease_threshold = 0.0
ob_camera.location = (7.481, -6.508, 5.344)
ob_camera.rotation_euler = (1.109, 0.0, 0.8149)
ob_camera.lock_rotations_4d = False
ob_camera.empty_display_type = 'ARROWS'
ob_camera.color = (0.0, 0.0, 0.0, 0.0)
ob_camera.display_type = 'WIRE'
ob_camera.lineart.crease_threshold = 0.0

# ---- collection membership
col_collection_1.objects.link(ob_sphere)
col_collection_1.objects.link(ob_lamp)
col_collection_1.objects.link(ob_camera)

# ---- scene / render settings (as saved in the file)
scene.camera = ob_camera
scene.frame_start = 1; scene.frame_end = 250; scene.frame_set(1)
scene.render.engine = 'BLENDER_EEVEE_NEXT'
scene.render.resolution_percentage = 50
scene.render.dither_intensity = 0.0
scene.cycles.use_denoising = False
scene.cycles.samples = 128
scene.cycles.sampling_pattern = 'TABULATED_SOBOL'
scene.cycles.use_adaptive_sampling = False
scene.cycles.use_light_tree = False
scene.cycles.blur_glossy = 0.0
scene.cycles.sample_clamp_indirect = 0.0
scene.view_settings.view_transform = 'Standard'
bpy.context.view_layer.update()
